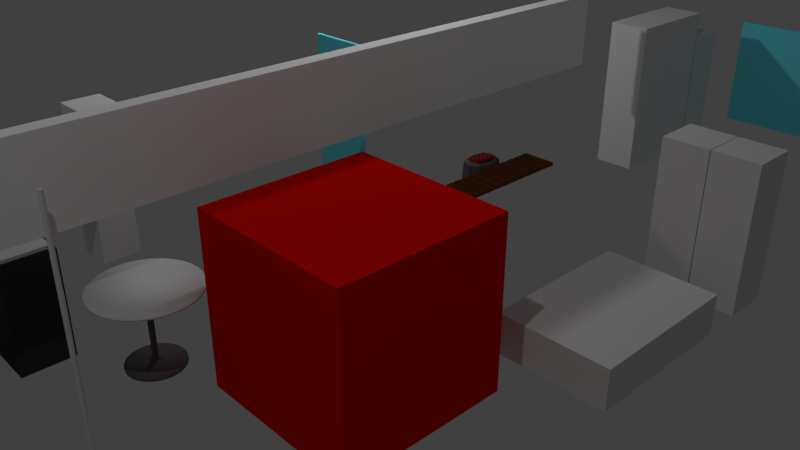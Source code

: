 # Source: home.blend  (saved by Blender 2.78.0; exported with 4.5.12 LTS)
import bpy
from mathutils import Matrix  # noqa: F401  (used for matrix-valued properties, if any)

bpy.ops.wm.read_factory_settings(use_empty=True)
scene = bpy.context.scene
scene.name = 'Scene'

# ---- collections
col_collection_1 = bpy.data.collections.new('Collection 1'); scene.collection.children.link(col_collection_1)
col_collection_10 = bpy.data.collections.new('Collection 10'); scene.collection.children.link(col_collection_10)

# ---- materials (node trees are filled in below, after node groups)
mat_floor_planks = bpy.data.materials.new('floor_planks')
mat_floor_planks.alpha_threshold = 0.0
mat_floor_planks.use_transparent_shadow = False
mat_floor_planks.diffuse_color = (1.0, 1.0, 1.0, 1.0)
mat_floor_planks.roughness = 0.5
mat_wall = bpy.data.materials.new('wall')
mat_wall.alpha_threshold = 0.0
mat_wall.use_transparent_shadow = False
mat_wall.diffuse_color = (1.0, 1.0, 1.0, 1.0)
mat_wall.roughness = 0.5
mat_wall.specular_intensity = 0.1366
mat_kitchen_wall = bpy.data.materials.new('kitchen_wall')
mat_kitchen_wall.alpha_threshold = 0.0
mat_kitchen_wall.use_transparent_shadow = False
mat_kitchen_wall.roughness = 0.5
mat_kitchen_wall.specular_intensity = 1.0
mat_harju_curtain = bpy.data.materials.new('harju_curtain')
mat_harju_curtain.alpha_threshold = 0.0
mat_harju_curtain.use_transparent_shadow = False
mat_harju_curtain.roughness = 0.5
mat_jaffa_curtain = bpy.data.materials.new('jaffa_curtain')
mat_jaffa_curtain.alpha_threshold = 0.0
mat_jaffa_curtain.use_transparent_shadow = False
mat_jaffa_curtain.roughness = 0.5
mat_material_006 = bpy.data.materials.new('Material.006')
mat_material_006.alpha_threshold = 0.0
mat_material_006.use_transparent_shadow = False
mat_material_006.diffuse_color = (0.04202, 0.04202, 0.04202, 1.0)
mat_material_006.roughness = 0.5
mat_material_004 = bpy.data.materials.new('Material.004')
mat_material_004.alpha_threshold = 0.0
mat_material_004.use_transparent_shadow = False
mat_material_004.diffuse_color = (0.1282, 0.1066, 0.113, 1.0)
mat_material_004.roughness = 0.5
mat_round_table_top = bpy.data.materials.new('round_table_top')
mat_round_table_top.alpha_threshold = 0.0
mat_round_table_top.use_transparent_shadow = False
mat_round_table_top.roughness = 0.5
mat_material_005 = bpy.data.materials.new('Material.005')
mat_material_005.alpha_threshold = 0.0
mat_material_005.use_transparent_shadow = False
mat_material_005.diffuse_color = (1.0, 1.0, 1.0, 1.0)
mat_material_005.roughness = 0.5
mat_material_002 = bpy.data.materials.new('Material.002')
mat_material_002.alpha_threshold = 0.0
mat_material_002.use_transparent_shadow = False
mat_material_002.diffuse_color = (0.1424, 0.04888, 0.01043, 1.0)
mat_material_002.roughness = 0.5
mat_material_003 = bpy.data.materials.new('Material.003')
mat_material_003.alpha_threshold = 0.0
mat_material_003.use_transparent_shadow = False
mat_material_003.diffuse_color = (0.2529, 0.0167, 0.01817, 1.0)
mat_material_003.roughness = 0.5
mat_material_007 = bpy.data.materials.new('Material.007')
mat_material_007.alpha_threshold = 0.0
mat_material_007.use_transparent_shadow = False
mat_material_007.roughness = 0.5
mat_material = bpy.data.materials.new('Material')
mat_material.alpha_threshold = 0.0
mat_material.use_transparent_shadow = False
mat_material.diffuse_color = (0.8, 0.003494, 0.0, 1.0)
mat_material.roughness = 0.5
mat_material_001 = bpy.data.materials.new('Material.001')
mat_material_001.alpha_threshold = 0.0
mat_material_001.use_transparent_shadow = False
mat_material_001.diffuse_color = (0.143, 0.7842, 0.8829, 1.0)
mat_material_001.roughness = 0.5
mat_material_001.specular_intensity = 1.0
mat_kitchen_table = bpy.data.materials.new('kitchen_table')
mat_kitchen_table.alpha_threshold = 0.0
mat_kitchen_table.use_transparent_shadow = False
mat_kitchen_table.roughness = 0.5

# ---- material node trees

# ---- world
world_world = bpy.data.worlds.new('World'); scene.world = world_world
world_world.color = (0.05088, 0.05088, 0.05088)
world_world.use_sun_shadow = False
world_world.sun_shadow_jitter_overblur = 0.0
world_world.cycles.sampling_method = 'MANUAL'

# ---- cameras
cam_camera = bpy.data.cameras.new('Camera')
cam_camera.clip_end = 100.0
cam_camera.lens = 35.0
cam_camera.sensor_width = 32.0
cam_camera.sensor_height = 18.0
cam_camera.ortho_scale = 7.314
cam_camera.dof.focus_distance = 0.0
cam_camera.dof.aperture_fstop = 128.0

# ---- lights
light_lamp_001 = bpy.data.lights.new('Lamp.001', 'POINT')
light_lamp_001.transmission_factor = 0.0
light_lamp_001.cutoff_distance = 30.0
light_lamp_001.energy = 200.0
light_lamp_001.shadow_buffer_clip_start = 1.001
light_lamp_001.shadow_soft_size = 0.1
light_lamp_001.shadow_maximum_resolution = 0.006
light_lamp_001.use_absolute_resolution = True
light_lamp = bpy.data.lights.new('Lamp', 'POINT')
light_lamp.transmission_factor = 0.0
light_lamp.cutoff_distance = 30.0
light_lamp.energy = 323.0
light_lamp.shadow_buffer_clip_start = 1.001
light_lamp.shadow_soft_size = 0.1
light_lamp.shadow_maximum_resolution = 0.006
light_lamp.use_absolute_resolution = True

# ---- meshes
me_cube_015 = bpy.data.meshes.new('Cube.015')
me_cube_015.from_pydata([(4.962, -2.735, -7.55), (4.962, -2.735, 3.262e-08)], [(1, 0)], [])
_uv = me_cube_015.uv_layers.new(name='UVMap')
_uv.uv.foreach_set('vector', [])
me_cube_015.materials.append(mat_floor_planks)
me_cube_015.materials.append(mat_wall)
me_cube_015.materials.append(mat_kitchen_wall)
me_cube_015.use_remesh_preserve_volume = False
me_cube_015.use_remesh_preserve_attributes = False
me_cube_015.use_mirror_vertex_groups = False
me_cube_015.update()
me_cube_001 = bpy.data.meshes.new('Cube.001')
me_cube_001.from_pydata([(4.143, -2.7, 2.791), (4.143, -2.7, 5.365), (4.143, 2.687e-11, 2.791), (4.143, 2.687e-11, 5.365), (4.4, -2.7, 2.791), (4.4, -2.7, 5.365), (4.4, 2.687e-11, 2.791), (4.4, 2.687e-11, 5.365), (4.143, -2.7, 5.708), (4.143, 2.687e-11, 5.708), (4.4, -2.7, 5.708), (4.4, 2.687e-11, 5.708), (3.37, -2.7, 5.365), (3.37, 2.687e-11, 5.365), (3.37, -2.7, 5.708), (3.37, 2.687e-11, 5.708), (1.408, -2.7, 5.365), (1.408, 2.687e-11, 5.365), (1.408, -2.7, 5.708), (1.408, 2.687e-11, 5.708), (0.2921, -2.7, 5.365), (0.2921, 2.687e-11, 5.365), (0.2921, -2.7, 5.708), (0.2921, 2.687e-11, 5.708), (0.03469, -2.7, 5.365), (0.03469, 2.687e-11, 5.365), (0.03469, -2.7, 5.708), (0.03469, 2.687e-11, 5.708), (0.2921, -2.7, 2.104), (0.2921, 2.687e-11, 2.104), (0.03469, -2.7, 2.104), (0.03469, 2.687e-11, 2.104), (0.2921, -2.7, 1.847), (0.2921, 2.687e-11, 1.847), (0.03469, -2.7, 1.847), (0.03469, 2.687e-11, 1.847), (-0.3944, -2.7, 2.104), (-0.3944, 2.687e-11, 2.104), (-0.3944, -2.7, 1.847), (-0.3944, 2.687e-11, 1.847), (-0.6518, -2.7, 2.104), (-0.6518, 2.687e-11, 2.104), (-0.6518, -2.7, 1.847), (-0.6518, 2.687e-11, 1.847), (-0.3947, -2.7, 0.259), (-0.3947, 2.687e-11, 0.259), (-0.6518, -2.7, 0.1303), (-0.6518, 2.687e-11, 0.1303), (-0.3944, -2.7, -0.213), (-0.3944, 2.687e-11, -0.213), (-0.6518, -2.7, -0.213), (-0.6518, 2.687e-11, -0.213), (-1.338, -2.7, 0.1303), (-1.338, 2.687e-11, 0.1303), (-1.338, -2.7, -0.213), (-1.338, 2.687e-11, -0.213), (-1.596, -2.7, 0.1303), (-1.596, 2.687e-11, 0.1303), (-1.596, -2.7, -0.213), (-1.596, 2.687e-11, -0.213), (-1.338, -2.7, -1.758), (-1.338, 2.687e-11, -1.758), (-1.596, -2.7, -1.758), (-1.596, 2.687e-11, -1.758), (-1.338, -2.7, -2.101), (-1.338, 2.687e-11, -2.101), (-1.596, -2.7, -2.101), (-1.596, 2.687e-11, -2.101), (-2.411, -2.7, -1.758), (-2.411, 2.687e-11, -1.758), (-2.411, -2.7, -2.101), (-2.411, 2.687e-11, -2.101), (-2.754, -2.7, -1.758), (-2.754, 2.687e-11, -1.758), (-2.754, -2.7, -2.101), (-2.754, 2.687e-11, -2.101), (-2.411, -2.7, -2.358), (-2.411, 2.687e-11, -2.358), (-2.754, -2.7, -2.358), (-2.754, 2.687e-11, -2.358), (-2.411, -2.7, -3.302), (-2.411, 2.687e-11, -3.302), (-2.754, -2.7, -3.302), (-2.754, 2.687e-11, -3.302), (-2.411, -2.7, -3.517), (-2.411, 2.687e-11, -3.517), (-2.754, -2.7, -3.517), (-2.754, 2.687e-11, -3.517), (-2.411, -2.7, -3.689), (-2.411, 2.687e-11, -3.689), (-2.754, -2.7, -3.689), (-2.754, 2.687e-11, -3.689), (-1.467, -2.7, -3.517), (-1.467, 2.687e-11, -3.517), (-1.467, -2.7, -3.689), (-1.467, 2.687e-11, -3.689), (-2.411, -2.7, -7.55), (-2.411, 2.687e-11, -7.55), (-2.754, -2.7, -7.55), (-2.754, 2.687e-11, -7.55), (-2.411, -2.7, -7.893), (-2.411, 2.687e-11, -7.893), (-2.754, -2.7, -7.893), (-2.754, 2.687e-11, -7.893), (-1.553, -2.7, -7.55), (-1.553, 2.687e-11, -7.55), (-1.553, -2.7, -7.893), (-1.553, 2.687e-11, -7.893), (-0.242, -2.7, -7.55), (-0.242, 2.687e-11, -7.55), (-0.242, -2.7, -7.893), (-0.242, 2.687e-11, -7.893), (1.174, -2.7, -7.55), (1.174, 2.687e-11, -7.55), (1.174, -2.7, -7.893), (1.174, 2.687e-11, -7.893), (3.234, -2.7, -7.55), (3.234, 2.687e-11, -7.55), (3.234, -2.7, -7.893), (3.234, 2.687e-11, -7.893), (4.143, -2.7, -7.55), (4.143, 2.687e-11, -7.55), (4.143, -2.7, -7.893), (4.143, 2.687e-11, -7.893), (4.4, -2.7, -7.55), (4.4, 2.687e-11, -7.55), (4.4, -2.7, -7.893), (4.4, 2.687e-11, -7.893), (4.143, -2.7, 0.001585), (4.143, 2.687e-11, 0.001585), (4.4, -2.7, 0.001585), (4.4, 2.687e-11, 0.001585), (4.143, -2.7, 0.3448), (4.143, 2.687e-11, 0.3448), (4.4, -2.7, 0.3448), (4.4, 2.687e-11, 0.3448), (4.143, -2.7, 0.3448), (4.4, -2.7, 0.3448), (4.4, 2.687e-11, 0.3448), (2.555, -2.7, 0.001585), (2.555, 2.687e-11, 0.001585), (2.555, -2.7, 0.3448), (2.555, 2.687e-11, 0.3448), (-1.338, -2.7, -1.929), (-1.338, 2.687e-11, -1.929), (-0.05113, 2.687e-11, -2.101), (-0.05113, 2.687e-11, -1.929), (-0.05113, -2.7, -2.101), (-0.05113, -2.7, -1.929), (-0.7377, -2.7, -1.929), (-0.7377, 2.687e-11, -1.929), (-0.7377, -2.7, -2.101), (-0.7377, 2.687e-11, -2.101), (0.2063, 2.687e-11, -2.101), (0.2063, 2.687e-11, -1.929), (0.2063, -2.7, -2.101), (0.2063, -2.7, -1.929), (0.378, 2.687e-11, -2.101), (0.378, 2.687e-11, -1.929), (0.378, -2.7, -2.101), (0.378, -2.7, -1.929), (1.322, 2.687e-11, -2.101), (1.322, 2.687e-11, -1.929), (1.322, -2.7, -2.101), (1.322, -2.7, -1.929), (1.665, -1.192e-07, -1.843), (1.494, -1.192e-07, -1.843), (1.665, -2.7, -1.843), (1.494, -2.7, -1.843), (1.665, 2.687e-11, 0.259), (1.494, 2.687e-11, 0.259), (1.665, -2.7, 0.259), (1.494, -2.7, 0.259), (1.665, 2.687e-11, 0.4307), (1.494, 2.687e-11, 0.4307), (1.665, -2.7, 0.4307), (1.494, -2.7, 0.4307), (-0.3947, -2.7, 0.4307), (-0.3947, 2.687e-11, 0.4307), (1.665, 2.687e-11, 1.866), (1.494, 2.687e-11, 1.866), (1.665, -2.7, 1.866), (1.494, -2.7, 1.866), (1.665, 2.687e-11, 1.998), (1.494, 2.687e-11, 1.998), (1.665, -2.7, 1.998), (1.494, -2.7, 1.998), (1.046, -2.7, 1.866), (1.046, 2.687e-11, 1.866), (1.046, -2.7, 1.998), (1.046, 2.687e-11, 1.998), (1.174, -0.5, -7.55), (1.174, -0.5, -7.893), (3.234, -0.5, -7.55), (3.234, -0.5, -7.893), (2.204, -0.5, -7.55), (2.204, 2.687e-11, -7.55), (2.204, -0.5, -7.893), (2.204, 2.687e-11, -7.893), (-1.553, -0.5, -7.55), (-1.553, 2.687e-11, -7.55), (-1.553, -0.5, -7.893), (-1.553, 2.687e-11, -7.893), (-0.242, -0.5, -7.55), (-0.242, 2.687e-11, -7.55), (-0.242, -0.5, -7.893), (-0.242, 2.687e-11, -7.893), (-0.8975, -0.5, -7.55), (-0.8975, 2.687e-11, -7.55), (-0.8975, -0.5, -7.893), (-0.8975, 2.687e-11, -7.893), (3.37, -0.5, 5.365), (3.37, 2.687e-11, 5.365), (3.37, -0.5, 5.708), (3.37, 2.687e-11, 5.708), (1.408, -0.5, 5.365), (1.408, 2.687e-11, 5.365), (1.408, -0.5, 5.708), (1.408, 2.687e-11, 5.708), (2.389, -0.5, 5.365), (2.389, 2.687e-11, 5.365), (2.389, -0.5, 5.708), (2.389, 2.687e-11, 5.708), (-0.6804, -2.7, -3.517), (-0.6804, 2.687e-11, -3.517), (-0.6804, -2.7, -3.689), (-0.6804, 2.687e-11, -3.689), (0.1498, -2.7, -3.517), (0.1498, 2.687e-11, -3.517), (0.1498, -2.7, -3.689), (0.1498, 2.687e-11, -3.689), (0.3454, -2.7, -3.517), (0.3454, 2.687e-11, -3.517), (0.3454, -2.7, -3.689), (0.3454, 2.687e-11, -3.689), (0.1498, -2.7, -3.84), (0.1498, 2.687e-11, -3.84), (0.3454, -2.7, -3.84), (0.3454, 2.687e-11, -3.84), (0.1498, -1.0, -3.517), (0.3454, -1.0, -3.517), (0.2476, 2.687e-11, -3.517), (0.2476, -2.7, -3.517), (0.2476, -1.0, -3.517), (0.3454, -1.0, -3.453), (0.3454, 2.687e-11, -3.453), (0.2476, 2.687e-11, -3.453), (0.2476, -2.7, -3.453), (0.3454, -2.7, -3.453), (0.2476, -1.0, -3.453), (-2.411, -0.04267, -2.358), (-2.754, -0.04267, -2.358), (-2.411, -0.04267, -3.302), (-2.754, -0.04267, -3.302), (0.3425, -2.7, 0.2595), (0.3425, 2.687e-11, 0.2595), (0.3428, -2.7, -0.2125), (0.3428, 2.687e-11, -0.2125), (-0.3944, -2.7, -0.2983), (-0.3944, 2.687e-11, -0.2983), (-0.6518, -2.7, -0.2983), (-0.6518, 2.687e-11, -0.2983), (0.3428, -2.7, -0.2978), (0.3428, 2.687e-11, -0.2978), (0.2063, -2.7, -1.022), (0.2063, 2.687e-11, -1.022), (0.378, -2.7, -1.022), (0.378, 2.687e-11, -1.022), (0.2063, -2.7, -2.208), (0.2063, 2.687e-11, -2.208), (0.378, -2.7, -2.208), (0.378, 2.687e-11, -2.208)], [], [(0, 1, 3, 2), (2, 3, 7, 6), (6, 7, 5, 4), (4, 5, 1, 0), (6, 138, 133, 2), (5, 7, 11, 10), (11, 9, 8, 10), (8, 9, 15, 14), (1, 5, 10, 8), (7, 3, 9, 11), (14, 15, 214, 213), (9, 3, 13, 15), (3, 1, 12, 13), (1, 8, 14, 12), (15, 13, 212, 214), (20, 22, 26, 24), (16, 18, 22, 20), (17, 16, 20, 21), (19, 17, 21, 23), (18, 19, 23, 22), (25, 24, 26, 27), (20, 24, 30, 28), (23, 21, 25, 27), (22, 23, 27, 26), (28, 30, 34, 32), (21, 20, 28, 29), (25, 21, 29, 31), (24, 25, 31, 30), (33, 32, 34, 35), (29, 28, 32, 33), (31, 29, 33, 35), (31, 35, 39, 37), (37, 39, 43, 41), (35, 34, 38, 39), (30, 31, 37, 36), (34, 30, 36, 38), (40, 41, 43, 42), (38, 42, 46, 44), (38, 36, 40, 42), (36, 37, 41, 40), (44, 46, 50, 48), (39, 38, 44, 45), (43, 39, 45, 47), (42, 43, 47, 46), (48, 50, 260, 258), (51, 50, 54, 55), (47, 45, 49, 51), (44, 48, 256, 254), (54, 52, 56, 58), (47, 51, 55, 53), (46, 47, 53, 52), (50, 46, 52, 54), (56, 57, 59, 58), (52, 53, 57, 56), (53, 55, 59, 57), (59, 55, 61, 63), (60, 62, 66, 64), (54, 58, 62, 60), (58, 59, 63, 62), (55, 54, 60, 61), (65, 64, 66, 67), (63, 61, 65, 67), (63, 67, 71, 69), (69, 71, 75, 73), (67, 66, 70, 71), (62, 63, 69, 68), (66, 62, 68, 70), (72, 73, 75, 74), (70, 74, 78, 76), (70, 68, 72, 74), (68, 69, 73, 72), (77, 76, 78, 79), (71, 70, 76, 77), (75, 71, 77, 79), (74, 75, 79, 78), (81, 83, 82, 80), (87, 85, 89, 91), (80, 82, 86, 84), (82, 83, 87, 86), (83, 81, 85, 87), (81, 80, 84, 85), (91, 89, 97, 99), (88, 89, 95, 94), (84, 86, 90, 88), (86, 87, 91, 90), (93, 92, 94, 95), (85, 84, 92, 93), (84, 88, 94, 92), (89, 85, 93, 95), (99, 97, 101, 103), (89, 88, 96, 97), (88, 90, 98, 96), (90, 91, 99, 98), (101, 100, 102, 103), (100, 101, 107, 106), (96, 98, 102, 100), (98, 99, 103, 102), (106, 107, 202, 201), (97, 96, 104, 105), (96, 100, 106, 104), (101, 97, 105, 107), (104, 106, 201, 199), (114, 115, 192), (111, 109, 113, 115), (109, 108, 112, 113), (108, 110, 114, 112), (110, 111, 115, 114), (112, 114, 192, 191), (122, 123, 127, 126), (116, 118, 122, 120), (118, 119, 123, 122), (119, 117, 121, 123), (117, 116, 120, 121), (125, 124, 126, 127), (123, 121, 125, 127), (124, 125, 131, 130), (120, 122, 126, 124), (128, 130, 134, 132), (120, 124, 130, 128), (121, 120, 128, 129), (125, 121, 129, 131), (135, 133, 138), (130, 131, 135, 134), (131, 129, 133, 135), (132, 133, 142, 141), (6, 4, 137, 138), (133, 132, 136), (132, 134, 137, 136), (134, 135, 138, 137), (140, 139, 141, 142), (133, 129, 140, 142), (128, 132, 141, 139), (129, 128, 139, 140), (2, 133, 136, 0), (4, 0, 136, 137), (61, 60, 143, 144), (65, 144, 150, 152), (146, 145, 147, 148), (150, 149, 151, 152), (64, 65, 152, 151), (143, 64, 151, 149), (144, 143, 149, 150), (158, 154, 265, 267), (148, 147, 155, 156), (146, 148, 156, 154), (147, 145, 153, 155), (145, 146, 154, 153), (160, 159, 163, 164), (156, 155, 159, 160), (153, 157, 271, 269), (153, 154, 158, 157), (163, 161, 165, 167), (159, 157, 161, 163), (157, 158, 162, 161), (158, 160, 164, 162), (166, 168, 172, 170), (161, 162, 166, 165), (162, 164, 168, 166), (164, 163, 167, 168), (171, 169, 173, 175), (168, 167, 171, 172), (167, 165, 169, 171), (165, 166, 170, 169), (175, 173, 179, 181), (169, 170, 174, 173), (172, 176, 177, 44), (172, 171, 175, 176), (45, 44, 177, 178), (176, 174, 178, 177), (170, 172, 44, 45), (174, 170, 45, 178), (181, 179, 183, 185), (173, 174, 180, 179), (174, 176, 182, 180), (176, 175, 181, 182), (184, 186, 185, 183), (179, 180, 184, 183), (182, 186, 189, 187), (182, 181, 185, 186), (188, 187, 189, 190), (186, 184, 190, 189), (180, 182, 187, 188), (184, 180, 188, 190), (194, 193, 195, 197), (113, 191, 195, 196), (116, 117, 193), (118, 116, 193, 194), (113, 112, 191), (119, 118, 194), (202, 200, 208, 210), (119, 194, 197, 198), (191, 192, 197, 195), (192, 115, 198, 197), (117, 119, 198, 196), (193, 117, 196, 195), (115, 113, 196, 198), (203, 204, 208, 207), (109, 111, 206, 204), (108, 109, 204, 203), (107, 105, 200, 202), (110, 108, 203, 205), (105, 104, 199, 200), (111, 110, 205, 206), (200, 199, 207, 208), (205, 203, 207, 209), (206, 205, 209, 210), (199, 201, 209, 207), (201, 202, 210, 209), (204, 206, 210, 208), (218, 217, 221, 222), (216, 218, 222, 220), (18, 16, 215, 217), (16, 17, 216, 215), (12, 14, 213, 211), (17, 19, 218, 216), (13, 12, 211, 212), (19, 18, 217, 218), (214, 212, 220, 222), (213, 214, 222, 221), (217, 215, 219, 221), (215, 216, 220, 219), (211, 213, 221, 219), (212, 211, 219, 220), (224, 226, 225, 223), (230, 228, 241, 232, 234), (225, 226, 230, 229), (226, 224, 228, 230), (224, 223, 227, 239, 228), (223, 225, 229, 227), (232, 240, 231, 233, 234), (240, 232, 245, 244), (227, 229, 233, 231, 242), (233, 229, 235, 237), (235, 236, 238, 237), (230, 234, 238, 236), (234, 233, 237, 238), (229, 230, 236, 235), (241, 243, 249, 246), (228, 239, 243, 241), (239, 227, 242, 243), (249, 247, 248, 244), (246, 249, 244, 245), (243, 242, 247, 249), (242, 231, 248, 247), (231, 240, 244, 248), (232, 241, 246, 245), (226, 224, 93, 95), (97, 105, 200, 208, 204, 109, 236, 230, 226, 95, 89), (109, 113, 238, 236), (245, 232, 234, 238, 113, 196, 161, 157), (224, 246, 245, 157, 153, 145), (150, 152, 145, 146), (93, 224, 145, 152), (65, 93, 152), (93, 65, 67, 71, 77, 81, 85), (83, 253, 251, 79), (250, 251, 253, 252), (81, 252, 253, 83), (79, 251, 250, 77), (77, 250, 252, 81), (196, 117, 121, 129, 140, 165, 161), (140, 169, 165), (140, 142, 173, 169), (2, 179, 173, 142, 133), (212, 183, 179, 2, 3), (212, 220, 184, 183), (220, 216, 190, 184), (21, 29, 190, 216), (188, 190, 29, 33), (39, 178, 174, 180, 188, 33, 35), (246, 224, 228, 241), (170, 45, 49, 158, 162, 166), (49, 51, 146, 154, 158), (61, 144, 150, 146, 51, 55), (255, 254, 256, 257), (45, 44, 254, 255), (256, 48, 258, 262), (49, 45, 255, 257), (259, 258, 260, 261), (258, 259, 263, 262), (50, 51, 261, 260), (49, 257, 263, 259), (51, 49, 259, 261), (257, 256, 262, 263), (265, 264, 266, 267), (160, 158, 267, 266), (154, 156, 264, 265), (156, 160, 266, 264), (268, 269, 271, 270), (155, 153, 269, 268), (159, 155, 268, 270), (157, 159, 270, 271)])
me_cube_001.polygons.foreach_set('material_index', [1, 1, 1, 1, 1, 1, 1, 1, 1, 1, 1, 1, 1, 1, 1, 1, 1, 1, 1, 1, 1, 1, 1, 1, 1, 1, 1, 1, 1, 1, 1, 1, 1, 1, 1, 1, 1, 1, 1, 1, 1, 1, 1, 1, 1, 1, 1, 1, 1, 1, 1, 1, 1, 1, 1, 1, 1, 1, 1, 1, 1, 1, 1, 1, 1, 1, 1, 1, 1, 1, 1, 1, 1, 1, 1, 1, 1, 1, 1, 1, 1, 1, 1, 1, 1, 1, 1, 1, 1, 1, 2, 1, 1, 1, 1, 1, 1, 1, 1, 1, 1, 1, 1, 1, 1, 1, 1, 1, 1, 1, 1, 1, 1, 1, 1, 1, 1, 1, 1, 1, 1, 1, 1, 1, 1, 1, 1, 1, 1, 1, 1, 1, 1, 1, 1, 1, 1, 1, 1, 1, 1, 1, 1, 1, 1, 1, 1, 1, 1, 1, 1, 1, 1, 1, 1, 1, 1, 1, 1, 1, 1, 1, 1, 1, 1, 1, 1, 1, 1, 1, 1, 1, 1, 1, 1, 1, 1, 1, 1, 1, 1, 1, 1, 1, 1, 1, 1, 1, 1, 1, 1, 1, 1, 1, 1, 1, 1, 1, 1, 1, 1, 1, 1, 1, 1, 1, 1, 1, 1, 1, 1, 1, 1, 1, 1, 1, 1, 1, 1, 1, 1, 1, 1, 1, 1, 1, 1, 1, 1, 1, 1, 1, 1, 1, 1, 1, 1, 1, 1, 1, 1, 1, 1, 1, 1, 1, 0, 0, 0, 0, 0, 0, 0, 0, 0, 1, 1, 1, 1, 1, 0, 0, 0, 0, 0, 0, 0, 0, 0, 0, 1, 0, 0, 0, 1, 1, 1, 1, 1, 1, 1, 1, 1, 1, 1, 1, 1, 1, 1, 1, 1, 1])
_uv = me_cube_001.uv_layers.new(name='UVMap')
_uv.uv.foreach_set('vector', [0.02565, 0.2101, 0.2508, 0.2101, 0.2508, 0.3602, 0.02565, 0.3602, 0.9556, 0.3285, 0.9556, 0.3285, 0.9854, 0.3285, 0.9854, 0.3285, 0.4168, 0.2969, 0.4168, 0.6094, 0.2085, 0.6094, 0.2085, 0.2969, 0.9854, 0.5275, 0.9854, 0.5275, 0.9556, 0.5275, 0.9556, 0.5275, 0.9854, 0.3285, 0.9854, 0.3285, 0.9556, 0.3285, 0.9556, 0.3285, 0.2085, 0.6094, 0.4168, 0.6094, 0.4168, 0.651, 0.2085, 0.651, 0.4168, 0.651, 0.4168, 0.6823, 0.2085, 0.6823, 0.2085, 0.651, 0.9556, 0.5275, 0.9556, 0.3285, 0.8661, 0.3285, 0.8661, 0.5275, 0.9556, 0.5275, 0.9854, 0.5275, 0.9854, 0.5275, 0.9556, 0.5275, 0.9854, 0.3285, 0.9556, 0.3285, 0.9556, 0.3285, 0.9854, 0.3285, 0.8661, 0.5275, 0.8661, 0.3285, 0.8661, 0.3285, 0.8661, 0.3782, 0.9556, 0.3285, 0.9556, 0.3285, 0.8661, 0.3285, 0.8661, 0.3285, 0.2508, 0.3602, 0.2508, 0.2101, 0.3184, 0.2101, 0.3184, 0.3602, 0.9556, 0.5275, 0.9556, 0.5275, 0.8661, 0.5275, 0.8661, 0.5275, 0.8661, 0.3285, 0.8661, 0.3285, 0.8661, 0.3285, 0.8661, 0.3285, 0.5093, 0.5275, 0.5093, 0.5275, 0.4794, 0.5275, 0.4794, 0.5275, 0.6386, 0.5275, 0.6386, 0.5275, 0.5093, 0.5275, 0.5093, 0.5275, 0.416, 0.3605, 0.416, 0.5106, 0.3184, 0.5106, 0.3184, 0.3605, 0.6386, 0.3285, 0.6386, 0.3285, 0.5093, 0.3285, 0.5093, 0.3285, 0.6386, 0.5275, 0.6386, 0.3285, 0.5093, 0.3285, 0.5093, 0.5275, 0.3872, 0.0001868, 0.3872, 0.3224, 0.3228, 0.3224, 0.3228, 0.0001868, 0.5093, 0.5275, 0.4794, 0.5275, 0.4794, 0.5275, 0.5093, 0.5275, 0.5093, 0.3285, 0.5093, 0.3285, 0.4794, 0.3285, 0.4794, 0.3285, 0.5093, 0.5275, 0.5093, 0.3285, 0.4794, 0.3285, 0.4794, 0.5275, 0.5093, 0.5275, 0.4794, 0.5275, 0.4794, 0.5275, 0.5093, 0.5275, 0.3184, 0.3605, 0.3184, 0.5106, 0.03316, 0.5106, 0.03316, 0.3605, 0.4794, 0.3285, 0.5093, 0.3285, 0.5093, 0.3285, 0.4794, 0.3285, 0.3872, 0.3224, 0.3872, 0.0001868, 0.9994, 0.0001868, 0.9994, 0.3224, 0.01064, 0.3605, 0.01064, 0.5106, -0.01188, 0.5106, -0.01188, 0.3605, 0.03316, 0.3605, 0.03316, 0.5106, 0.01064, 0.5106, 0.01064, 0.3605, 0.4794, 0.3285, 0.5093, 0.3285, 0.5093, 0.3285, 0.4794, 0.3285, 0.4794, 0.3285, 0.4794, 0.3285, 0.4297, 0.3285, 0.4297, 0.3285, 0.4297, 0.3285, 0.4297, 0.3285, 0.3999, 0.3285, 0.3999, 0.3285, -0.01188, 0.3605, -0.01188, 0.5106, -0.04941, 0.5106, -0.04941, 0.3605, 0.4794, 0.5275, 0.4794, 0.3285, 0.4297, 0.3285, 0.4297, 0.5275, 0.4794, 0.5275, 0.4794, 0.5275, 0.4297, 0.5275, 0.4297, 0.5275, 0.3228, 0.645, 0.3228, 0.3228, 0.3711, 0.3228, 0.3711, 0.645, 0.4297, 0.5275, 0.3999, 0.5275, 0.3999, 0.5275, 0.4297, 0.5275, 0.4297, 0.5275, 0.4297, 0.5275, 0.3999, 0.5275, 0.3999, 0.5275, 0.4297, 0.5275, 0.4297, 0.3285, 0.3999, 0.3285, 0.3999, 0.5275, 0.4297, 0.5275, 0.3999, 0.5275, 0.3999, 0.5275, 0.4297, 0.5275, -0.04941, 0.3605, -0.04941, 0.5106, -0.1883, 0.5106, -0.1883, 0.3605, 0.3999, 0.3285, 0.4297, 0.3285, 0.4297, 0.3285, 0.3999, 0.3285, 0.3711, 0.645, 0.3711, 0.3228, 0.6933, 0.3228, 0.6933, 0.645, 0.4297, 0.5275, 0.3999, 0.5275, 0.3999, 0.5275, 0.4297, 0.5275, 0.3999, 0.3285, 0.3999, 0.5275, 0.3203, 0.5275, 0.3203, 0.3285, 0.3999, 0.3285, 0.4297, 0.3285, 0.4297, 0.3285, 0.3999, 0.3285, 7.895e-05, 0.4184, 0.1255, 0.2357, 0.3598, 0.4269, 0.2855, 0.6143, 0.3203, 0.5275, 0.3203, 0.5275, 0.2904, 0.5275, 0.2904, 0.5275, 0.3999, 0.3285, 0.3999, 0.3285, 0.3203, 0.3285, 0.3203, 0.3285, 0.3999, 0.5275, 0.3999, 0.3285, 0.3203, 0.3285, 0.3203, 0.5275, 0.3999, 0.5275, 0.3999, 0.5275, 0.3203, 0.5275, 0.3203, 0.5275, 0.645, 0.9998, 0.3228, 0.9998, 0.3228, 0.9354, 0.645, 0.9354, 0.3203, 0.5275, 0.3203, 0.3285, 0.2904, 0.3285, 0.2904, 0.5275, 0.3203, 0.3285, 0.3203, 0.3285, 0.2904, 0.3285, 0.2904, 0.3285, 0.2904, 0.3285, 0.3203, 0.3285, 0.3203, 0.3285, 0.2904, 0.3285, 0.3203, 0.5275, 0.2904, 0.5275, 0.2904, 0.5275, 0.3203, 0.5275, 0.3203, 0.5275, 0.2904, 0.5275, 0.2904, 0.5275, 0.3203, 0.5275, 0.645, 0.9354, 0.3228, 0.9354, 0.3228, 0.6454, 0.645, 0.6454, 0.9999, 0.8999, 9.491e-05, 0.8999, 9.485e-05, 9.485e-05, 0.9999, 9.485e-05, 0.3203, 0.3285, 0.3203, 0.5275, 0.2904, 0.5275, 0.2904, 0.3285, 0.2904, 0.3285, 0.3203, 0.3285, 0.3203, 0.3285, 0.2904, 0.3285, 0.2904, 0.3285, 0.2904, 0.3285, 0.1959, 0.3285, 0.1959, 0.3285, 0.1959, 0.3285, 0.1959, 0.3285, 0.1561, 0.3285, 0.1561, 0.3285, 0.2904, 0.3285, 0.2904, 0.5275, 0.1959, 0.5275, 0.1959, 0.3285, 0.2904, 0.5275, 0.2904, 0.3285, 0.1959, 0.3285, 0.1959, 0.5275, 0.2904, 0.5275, 0.2904, 0.5275, 0.1959, 0.5275, 0.1959, 0.5275, 0.6454, 0.6454, 0.9676, 0.6454, 0.9676, 0.7098, 0.6454, 0.7098, 0.1959, 0.5275, 0.1561, 0.5275, 0.1561, 0.5275, 0.1959, 0.5275, 0.1959, 0.5275, 0.1959, 0.5275, 0.1561, 0.5275, 0.1561, 0.5275, 0.1959, 0.5275, 0.1959, 0.3285, 0.1561, 0.3285, 0.1561, 0.5275, 0.1959, 0.3285, 0.1959, 0.5275, 0.1561, 0.5275, 0.1561, 0.3285, 0.9999, 0.1501, 7.419e-05, 0.1501, 7.407e-05, 7.407e-05, 0.9999, 7.407e-05, 0.1561, 0.3285, 0.1959, 0.3285, 0.1959, 0.3285, 0.1561, 0.3285, 0.6454, 0.7098, 0.9676, 0.7098, 0.9676, 0.7581, 0.6454, 0.7581, 0.1959, 0.3285, 0.1561, 0.3285, 0.1561, 0.5275, 0.1959, 0.5275, 0.1561, 0.3285, 0.1959, 0.3285, 0.1959, 0.3285, 0.1561, 0.3285, 0.1959, 0.5275, 0.1561, 0.5275, 0.1561, 0.5275, 0.1959, 0.5275, 0.3224, 0.8621, 0.0001868, 0.8621, 0.0001868, 0.8218, 0.3224, 0.8218, 0.1561, 0.3285, 0.1959, 0.3285, 0.1959, 0.3285, 0.1561, 0.3285, 0.9999, 0.2752, 7.407e-05, 0.2752, 7.407e-05, 0.1502, 0.9999, 0.1502, 0.1561, 0.3285, 0.1959, 0.3285, 0.1959, 0.3285, 0.1561, 0.3285, 0.1959, 0.5275, 0.1959, 0.3285, 0.3053, 0.3285, 0.3053, 0.5275, 0.1959, 0.5275, 0.1561, 0.5275, 0.1561, 0.5275, 0.1959, 0.5275, 0.3224, 0.8218, 0.0001868, 0.8218, 0.0001868, 0.7896, 0.3224, 0.7896, 0.5557, -0.2548, 0.5557, 0.7448, 0.4557, 0.7448, 0.4557, -0.2548, 0.1959, 0.3285, 0.1959, 0.5275, 0.3053, 0.5275, 0.3053, 0.3285, 0.1959, 0.5275, 0.1959, 0.5275, 0.3053, 0.5275, 0.3053, 0.5275, 0.0, 0.0, 0.0, 0.0, 0.0, 0.0, 0.0, 0.0, 0.1561, 0.3285, 0.1959, 0.3285, 0.1959, 0.3285, 0.1561, 0.3285, 0.4445, 0.9999, 6.676e-05, 0.9999, 6.666e-05, 6.666e-05, 0.4445, 6.666e-05, 0.1959, 0.5275, 0.1561, 0.5275, 0.1561, 0.5275, 0.1959, 0.5275, 0.3224, 0.7896, 0.0001868, 0.7896, 0.0001868, 0.06463, 0.3224, 0.06463, 0.1959, 0.3285, 0.1959, 0.5275, 0.1561, 0.5275, 0.1561, 0.3285, 0.1959, 0.5275, 0.1959, 0.3285, 0.2954, 0.3285, 0.2954, 0.5275, 0.1959, 0.5275, 0.1561, 0.5275, 0.1561, 0.5275, 0.1959, 0.5275, 0.3224, 0.06463, 0.0001868, 0.06463, 0.0001868, 0.0001868, 0.3224, 0.0001868, 0.2954, 0.5275, 0.2954, 0.3285, 0.2954, 0.3285, 0.2954, 0.3782, 0.1959, 0.3285, 0.1959, 0.5275, 0.2954, 0.5275, 0.2954, 0.3285, 0.1959, 0.5275, 0.1959, 0.5275, 0.2954, 0.5275, 0.2954, 0.5275, 0.1959, 0.3285, 0.1959, 0.3285, 0.2954, 0.3285, 0.2954, 0.3285, 0.2954, 0.5275, 0.2954, 0.5275, 0.2954, 0.3782, 0.2954, 0.3782, 0.6115, 0.5275, 0.6115, 0.3285, 0.6115, 0.3782, 0.4474, 0.3285, 0.4474, 0.3285, 0.6115, 0.3285, 0.6115, 0.3285, 0.4474, 0.3285, 0.4474, 0.5275, 0.6115, 0.5275, 0.6115, 0.3285, 0.4474, 0.5275, 0.4474, 0.5275, 0.6115, 0.5275, 0.6115, 0.5275, 0.4474, 0.5275, 0.4474, 0.3285, 0.6115, 0.3285, 0.6115, 0.5275, 0.6115, 0.5275, 0.6115, 0.5275, 0.6115, 0.3782, 0.6115, 0.3782, 0.9556, 0.5275, 0.9556, 0.3285, 0.9854, 0.3285, 0.9854, 0.5275, 0.8502, 0.5275, 0.8502, 0.5275, 0.9556, 0.5275, 0.9556, 0.5275, 0.8502, 0.5275, 0.8502, 0.3285, 0.9556, 0.3285, 0.9556, 0.5275, 0.8502, 0.3285, 0.8502, 0.3285, 0.9556, 0.3285, 0.9556, 0.3285, 0.8502, 0.3285, 0.8502, 0.5275, 0.9556, 0.5275, 0.9556, 0.3285, 0.2084, 0.04174, 8.333e-05, 0.04174, 8.333e-05, 8.333e-05, 0.2084, 8.333e-05, 0.9556, 0.3285, 0.9556, 0.3285, 0.9854, 0.3285, 0.9854, 0.3285, 8.333e-05, 0.04174, 0.2084, 0.04174, 0.2084, 0.9583, 8.363e-05, 0.9583, 0.9556, 0.5275, 0.9556, 0.5275, 0.9854, 0.5275, 0.9854, 0.5275, 0.9556, 0.5275, 0.9854, 0.5275, 0.9854, 0.5275, 0.9556, 0.5275, 0.9556, 0.5275, 0.9854, 0.5275, 0.9854, 0.5275, 0.9556, 0.5275, -0.1883, 0.8114, -0.1883, 0.6613, 0.4723, 0.6613, 0.4723, 0.8114, 0.9854, 0.3285, 0.9556, 0.3285, 0.9556, 0.3285, 0.9854, 0.3285, 0.9854, 0.3285, 0.9556, 0.3285, 0.9854, 0.3285, 8.363e-05, 0.9583, 0.2084, 0.9583, 0.2084, 0.9999, 8.363e-05, 0.9999, 0.9854, 0.3285, 0.9556, 0.3285, 0.9556, 0.3285, 0.9854, 0.3285, 0.8114, 0.6613, 0.8114, 0.8114, 0.6569, 0.8114, 0.6569, 0.6613, 0.4168, 0.2969, 0.2085, 0.2969, 0.2085, 8.333e-05, 0.4168, 8.333e-05, 0.9556, 0.3285, 0.9556, 0.5275, 0.9556, 0.5275, 0.9556, 0.5275, 0.9854, 0.5275, 0.9854, 0.5275, 0.9556, 0.5275, 0.9854, 0.5275, 0.9854, 0.3285, 0.9854, 0.3285, 0.9854, 0.5275, 0.6268, 0.8114, 0.6268, 0.6613, 0.6569, 0.6613, 0.6569, 0.8114, 0.0, 0.0, 0.0, 0.0, 0.0, 0.0, 0.0, 0.0, 0.9556, 0.5275, 0.9556, 0.5275, 0.7508, 0.5275, 0.7508, 0.5275, 0.4723, 0.8114, 0.4723, 0.6613, 0.6268, 0.6613, 0.6268, 0.8114, 0.02565, 0.3602, -0.1883, 0.3602, -0.1883, 0.2101, 0.02565, 0.2101, 0.9854, 0.5275, 0.9556, 0.5275, 0.9556, 0.5275, 0.9854, 0.5275, 1.0, 0.1, 3.162e-05, 0.1, 3.162e-05, 3.165e-05, 1.0, 3.162e-05, 0.3203, 0.3285, 0.3203, 0.3285, 0.3899, 0.3285, 0.3899, 0.3285, 0.2552, -0.2548, 0.3551, -0.2548, 0.3551, 0.7448, 0.2552, 0.7448, 0.656, -0.2548, 0.656, 0.7448, 0.556, 0.7448, 0.556, -0.2548, 0.3203, 0.5275, 0.3203, 0.3285, 0.3899, 0.3285, 0.3899, 0.5275, 0.3203, 0.5275, 0.3203, 0.5275, 0.3899, 0.5275, 0.3899, 0.5275, 0.3203, 0.3285, 0.3203, 0.5275, 0.3899, 0.5275, 0.3899, 0.3285, 0.5192, 0.3285, 0.4993, 0.3285, 0.4993, 0.3285, 0.5192, 0.3285, 0.4695, 0.5275, 0.4695, 0.5275, 0.4993, 0.5275, 0.4993, 0.5275, 0.4695, 0.3285, 0.4695, 0.5275, 0.4993, 0.5275, 0.4993, 0.3285, -0.1883, 0.661, -0.1883, 0.5109, -0.1658, 0.5109, -0.1658, 0.661, 0.4695, 0.3285, 0.4695, 0.3285, 0.4993, 0.3285, 0.4993, 0.3285, 0.5192, 0.5275, 0.5192, 0.5275, 0.6286, 0.5275, 0.6286, 0.5275, 0.4993, 0.5275, 0.4993, 0.5275, 0.5192, 0.5275, 0.5192, 0.5275, 0.4993, 0.3285, 0.5192, 0.3285, 0.5192, 0.3285, 0.4993, 0.3285, 0.4993, 0.3285, 0.4993, 0.3285, 0.5192, 0.3285, 0.5192, 0.3285, -0.06818, 0.661, -0.06818, 0.5109, -0.03065, 0.5109, -0.03065, 0.661, -0.1507, 0.661, -0.1507, 0.5109, -0.06818, 0.5109, -0.06818, 0.661, 0.5192, 0.3285, 0.5192, 0.3285, 0.6286, 0.3285, 0.6286, 0.3285, 0.5192, 0.3285, 0.5192, 0.5275, 0.6286, 0.5275, 0.6286, 0.3285, 0.09191, -0.09173, 0.9081, -0.09173, 0.9081, 0.9081, 0.09191, 0.9081, 0.6286, 0.3285, 0.6286, 0.3285, 0.6485, 0.3285, 0.6684, 0.3285, 0.6286, 0.3285, 0.6286, 0.5275, 0.6485, 0.5275, 0.6485, 0.3285, 0.6286, 0.5275, 0.6286, 0.5275, 0.6684, 0.5275, 0.6485, 0.5275, 0.1533, 0.661, 0.1533, 0.5109, 0.1683, 0.5109, 0.1683, 0.661, 0.6485, 0.5275, 0.6684, 0.5275, 0.6684, 0.5275, 0.6485, 0.5275, -0.03065, 0.661, -0.03065, 0.5109, 0.1533, 0.5109, 0.1533, 0.661, 0.6684, 0.3285, 0.6485, 0.3285, 0.6485, 0.3285, 0.6684, 0.3285, 0.1683, 0.661, 0.1683, 0.5109, 0.2938, 0.5109, 0.2938, 0.661, 0.6684, 0.3285, 0.6485, 0.3285, 0.6485, 0.3285, 0.6684, 0.3285, 0.6485, 0.5275, 0.6485, 0.5275, 0.4297, 0.5275, 0.4297, 0.5275, 0.6485, 0.5275, 0.6684, 0.5275, 0.6684, 0.5275, 0.6485, 0.5275, 0.4297, 0.3285, 0.4297, 0.5275, 0.4297, 0.5275, 0.4297, 0.3285, 0.5357, 0.661, 0.5357, 0.5109, 0.7009, 0.5109, 0.7009, 0.661, 0.6485, 0.3285, 0.6485, 0.5275, 0.4297, 0.5275, 0.4297, 0.3285, 0.6485, 0.3285, 0.6485, 0.3285, 0.4297, 0.3285, 0.4297, 0.3285, 0.2938, 0.661, 0.2938, 0.5109, 0.3053, 0.5109, 0.3053, 0.661, 0.0, 0.0, 0.0, 0.0, 0.0, 0.0, 0.0, 0.0, 0.5357, 0.5109, 0.5357, 0.661, 0.4102, 0.661, 0.4102, 0.5109, 0.6485, 0.5275, 0.6684, 0.5275, 0.6684, 0.5275, 0.6485, 0.5275, 0.3203, 0.5109, 0.3203, 0.661, 0.3053, 0.661, 0.3053, 0.5109, 0.0, 0.0, 0.0, 0.0, 0.0, 0.0, 0.0, 0.0, 0.6485, 0.5275, 0.6485, 0.5275, 0.5966, 0.5275, 0.5966, 0.5275, 0.6485, 0.5275, 0.6684, 0.5275, 0.6684, 0.5275, 0.6485, 0.5275, 0.371, 0.5109, 0.371, 0.661, 0.3595, 0.661, 0.3595, 0.5109, 0.3203, 0.661, 0.3203, 0.5109, 0.3595, 0.5109, 0.3595, 0.661, 0.4102, 0.5109, 0.4102, 0.661, 0.371, 0.661, 0.371, 0.5109, 0.0, 0.0, 0.0, 0.0, 0.0, 0.0, 0.0, 0.0, 0.8502, 0.3782, 0.8502, 0.3782, 0.7309, 0.3782, 0.7309, 0.3782, 0.6115, 0.3285, 0.6115, 0.3782, 0.7309, 0.3782, 0.7309, 0.3285, 0.8502, 0.5275, 0.8502, 0.3285, 0.8502, 0.3782, 0.8502, 0.5275, 0.8502, 0.5275, 0.8502, 0.3782, 0.8502, 0.3782, 0.6115, 0.3285, 0.6115, 0.5275, 0.6115, 0.3782, 0.8502, 0.3285, 0.8502, 0.5275, 0.8502, 0.3782, 0.2954, 0.3285, 0.2954, 0.3285, 0.3714, 0.3285, 0.3714, 0.3285, 0.8502, 0.3285, 0.8502, 0.3782, 0.7309, 0.3782, 0.7309, 0.3285, 0.6115, 0.3782, 0.6115, 0.3782, 0.7309, 0.3782, 0.7309, 0.3782, 0.6115, 0.3782, 0.6115, 0.3285, 0.7309, 0.3285, 0.7309, 0.3782, 0.8502, 0.3285, 0.8502, 0.3285, 0.7309, 0.3285, 0.7309, 0.3285, 0.8502, 0.3782, 0.8502, 0.3285, 0.7309, 0.3285, 0.7309, 0.3782, 0.6115, 0.3285, 0.6115, 0.3285, 0.7309, 0.3285, 0.7309, 0.3285, 0.4474, 0.3782, 0.4474, 0.3285, 0.3714, 0.3285, 0.3714, 0.3782, 0.4474, 0.3285, 0.4474, 0.3285, 0.4474, 0.3285, 0.4474, 0.3285, 0.4474, 0.5275, 0.4474, 0.3285, 0.4474, 0.3285, 0.4474, 0.3782, 0.2954, 0.3285, 0.2954, 0.3285, 0.2954, 0.3285, 0.2954, 0.3285, 0.4474, 0.5275, 0.4474, 0.5275, 0.4474, 0.3782, 0.4474, 0.3782, 0.2954, 0.3285, 0.2954, 0.5275, 0.2954, 0.3782, 0.2954, 0.3285, 0.4474, 0.3285, 0.4474, 0.5275, 0.4474, 0.3782, 0.4474, 0.3285, 0.2954, 0.3285, 0.2954, 0.3782, 0.3714, 0.3782, 0.3714, 0.3285, 0.4474, 0.3782, 0.4474, 0.3782, 0.3714, 0.3782, 0.3714, 0.3782, 0.4474, 0.3285, 0.4474, 0.3782, 0.3714, 0.3782, 0.3714, 0.3285, 0.2954, 0.3782, 0.2954, 0.3782, 0.3714, 0.3782, 0.3714, 0.3782, 0.2954, 0.3782, 0.2954, 0.3285, 0.3714, 0.3285, 0.3714, 0.3782, 0.4474, 0.3285, 0.4474, 0.3285, 0.3714, 0.3285, 0.3714, 0.3285, 0.6386, 0.3285, 0.6386, 0.3782, 0.7523, 0.3782, 0.7523, 0.3285, 0.6386, 0.3285, 0.6386, 0.3285, 0.7523, 0.3285, 0.7523, 0.3285, 0.6386, 0.5275, 0.6386, 0.5275, 0.6386, 0.3782, 0.6386, 0.3782, 0.6386, 0.5275, 0.6386, 0.3285, 0.6386, 0.3285, 0.6386, 0.3782, 0.8661, 0.5275, 0.8661, 0.5275, 0.8661, 0.3782, 0.8661, 0.3782, 0.6386, 0.3285, 0.6386, 0.3285, 0.6386, 0.3285, 0.6386, 0.3285, 0.8661, 0.3285, 0.8661, 0.5275, 0.8661, 0.3782, 0.8661, 0.3285, 0.6386, 0.3285, 0.6386, 0.5275, 0.6386, 0.3782, 0.6386, 0.3285, 0.8661, 0.3285, 0.8661, 0.3285, 0.7523, 0.3285, 0.7523, 0.3285, 0.8661, 0.3782, 0.8661, 0.3285, 0.7523, 0.3285, 0.7523, 0.3782, 0.6386, 0.3782, 0.6386, 0.3782, 0.7523, 0.3782, 0.7523, 0.3782, 0.3562, 0.3602, 0.3187, 0.3602, 0.3187, 0.2744, 0.3562, 0.2744, 0.8661, 0.3782, 0.8661, 0.3782, 0.7523, 0.3782, 0.7523, 0.3782, 0.3187, 0.1886, 0.3562, 0.1886, 0.3562, 0.2744, 0.3187, 0.2744, 0.3555, -0.2548, 0.4554, -0.2548, 0.4554, 0.7448, 0.3555, 0.7448, 0.4928, 0.3285, 0.4928, 0.3285, 0.5041, 0.3285, 0.5154, 0.3285, 0.5154, 0.3285, 0.3965, 0.5275, 0.3965, 0.3285, 0.4928, 0.3285, 0.4928, 0.5275, 0.3965, 0.3285, 0.3965, 0.3285, 0.4928, 0.3285, 0.4928, 0.3285, 0.3965, 0.3285, 0.3965, 0.5275, 0.4928, 0.5275, 0.4928, 0.428, 0.4928, 0.3285, 0.3965, 0.5275, 0.3965, 0.5275, 0.4928, 0.5275, 0.4928, 0.5275, 0.5685, -0.4391, 0.5685, 0.1127, 0.5685, 0.6645, 0.4779, 0.6645, 0.4779, -0.4391, 0.5685, 0.1127, 0.5685, -0.4391, 0.602, -0.4391, 0.602, 0.1127, 0.4928, 0.5275, 0.4928, 0.5275, 0.5154, 0.5275, 0.5154, 0.5275, 0.5041, 0.5275, 0.5154, 0.5275, 0.4928, 0.5275, 0.4928, 0.5275, 0.5154, 0.5275, 0.4928, 0.5275, 0.4928, 0.3285, 0.5154, 0.3285, 0.5154, 0.5275, 0.0, 0.0, 0.0, 0.0, 0.0, 0.0, 0.0, 0.0, 0.4779, -0.4391, 0.4779, 0.6645, 0.398, 0.6645, 0.398, -0.4391, 0.6563, 0.7448, 0.6566, -0.2549, 0.7448, -0.2548, 0.7445, 0.7448, 0.5185, -0.4814, 0.5185, 0.01855, 0.4815, 0.01855, 0.4815, -0.4814, 0.4928, 0.3285, 0.4928, 0.428, 0.5041, 0.428, 0.5041, 0.3285, 0.4928, 0.428, 0.4928, 0.5275, 0.5041, 0.5275, 0.5041, 0.428, 0.5041, 0.428, 0.5041, 0.5275, 0.5154, 0.5275, 0.5154, 0.428, 0.5041, 0.3285, 0.5041, 0.428, 0.5154, 0.428, 0.5154, 0.3285, 0.5185, 0.01855, 0.5185, 0.5185, 0.4815, 0.5185, 0.4815, 0.01855, 0.5041, 0.5275, 0.5154, 0.5275, 0.5154, 0.5275, 0.5041, 0.5275, 0.5685, 0.6645, 0.5685, 0.1127, 0.602, 0.1127, 0.602, 0.6645, 0.5154, 0.3285, 0.5041, 0.3285, 0.5041, 0.3285, 0.5154, 0.3285, 0.1362, 0.2985, 0.136, 0.3117, 0.07537, 0.3112, 0.07548, 0.2979, 8.416e-05, 0.0007777, 0.06626, 0.0002, 0.07146, 8.451e-05, 0.122, 0.0005255, 0.1726, 8.416e-05, 0.1726, 0.0009663, 0.2003, 0.2874, 0.2002, 0.299, 0.1362, 0.2985, 0.07548, 0.2979, 0.002684, 0.2986, 0.1726, 0.0009663, 0.2818, 0.00192, 0.2154, 0.2875, 0.2003, 0.2874, 0.2151, 0.3173, 0.2151, 0.3124, 0.2153, 0.2992, 0.2154, 0.2875, 0.2818, 0.00192, 0.3612, 0.002613, 0.2895, 0.4223, 0.2167, 0.4216, 0.136, 0.3117, 0.2076, 0.3172, 0.2151, 0.3173, 0.2167, 0.4216, 0.2035, 0.4215, 0.1836, 0.4213, 0.0, 0.0, 0.0, 0.0, 0.0, 0.0, 0.0, 0.0, 0.07537, 0.3112, 0.136, 0.3117, 0.1836, 0.4213, 0.1307, 0.4209, 0.08434, 0.4205, 0.07537, 0.3112, 0.1307, 0.4209, 0.07537, 0.3112, 0.08434, 0.4205, 0.06449, 0.4203, 0.001617, 0.4197, 0.00179, 0.3999, 0.002425, 0.3271, 0.002569, 0.3106, 0.1561, 0.3285, 0.1561, 0.3328, 0.1561, 0.3328, 0.1561, 0.3285, 0.1959, 0.3328, 0.1561, 0.3328, 0.1561, 0.3328, 0.1959, 0.3328, 0.1959, 0.3285, 0.1959, 0.3328, 0.1561, 0.3328, 0.1561, 0.3285, 0.1561, 0.3285, 0.1561, 0.3328, 0.1959, 0.3328, 0.1959, 0.3285, 0.1959, 0.3285, 0.1959, 0.3328, 0.1959, 0.3328, 0.1959, 0.3285, 0.3612, 0.002613, 0.4406, 0.003306, 0.5107, 0.003918, 0.5056, 0.5863, 0.3693, 0.5851, 0.3158, 0.4423, 0.2895, 0.4223, 0.3693, 0.5851, 0.3144, 0.6045, 0.3158, 0.4423, 0.3693, 0.5851, 0.3691, 0.6116, 0.3143, 0.6177, 0.3144, 0.6045, 0.5037, 0.8014, 0.3133, 0.7284, 0.3143, 0.6177, 0.3691, 0.6116, 0.5054, 0.6128, 0.4424, 0.9994, 0.3132, 0.7386, 0.3133, 0.7284, 0.5037, 0.8014, 0.502, 0.9999, 0.4424, 0.9994, 0.3668, 0.9987, 0.3, 0.7384, 0.3132, 0.7386, 0.3668, 0.9987, 0.2911, 0.9981, 0.2654, 0.7381, 0.3, 0.7384, 0.2051, 0.9973, 0.2072, 0.7458, 0.2654, 0.7381, 0.2911, 0.9981, 0.0, 0.0, 0.0, 0.0, 0.0, 0.0, 0.0, 0.0, 0.5109, 0.1094, 0.5108, 8.416e-05, 0.6566, 8.416e-05, 0.6566, 0.1109, 0.6221, 0.1109, 0.5639, 0.1094, 0.5374, 0.1096, 0.5041, 0.3285, 0.3965, 0.3285, 0.4928, 0.3285, 0.5041, 0.3285, 0.926, 0.7534, 0.3814, 0.7534, 0.3814, 0.6173, 0.6042, 0.1222, 0.8765, 0.1222, 0.926, 0.147, 0.3814, 0.6173, 0.3072, 0.6173, 0.4805, 0.1222, 0.5547, 0.1222, 0.6042, 0.1222, 0.1092, 0.1717, 0.1092, 0.1222, 0.2824, 0.1222, 0.4805, 0.1222, 0.3072, 0.6173, 0.1092, 0.6173, 0.9974, 0.6234, 0.2855, 0.6143, 0.3598, 0.4269, 0.9999, 0.4277, -0.1883, 0.3605, -0.1883, 0.5106, -0.1883, 0.5106, -0.1883, 0.3605, 0.3598, 0.4269, 0.1255, 0.2357, 0.1557, 0.2003, 0.3712, 0.3956, 0.4297, 0.3285, 0.4297, 0.3285, 0.4297, 0.3285, 0.4297, 0.3285, 0.4297, 0.3285, 0.4297, 0.5275, 0.3999, 0.5275, 0.3999, 0.3285, 0.1557, 0.2003, 0.9444, 7.895e-05, 0.9999, 0.3953, 0.3712, 0.3956, 2.23e-05, 2.236e-05, 1.0, 2.23e-05, 1.0, 0.04976, 2.236e-05, 0.04976, 0.4297, 0.3285, 0.4297, 0.3285, 0.4297, 0.3285, 0.4297, 0.3285, 0.3999, 0.3285, 0.4297, 0.3285, 0.4297, 0.3285, 0.3999, 0.3285, 0.9999, 0.4277, 0.3598, 0.4269, 0.3712, 0.3956, 0.9999, 0.3953, 0.4993, 0.3285, 0.4993, 0.5275, 0.5192, 0.5275, 0.5192, 0.3285, 8.354e-05, 8.354e-05, 0.9999, 8.367e-05, 0.9999, 0.3866, 8.354e-05, 0.3866, 0.4993, 0.3285, 0.4993, 0.5275, 0.4993, 0.5275, 0.4993, 0.3285, 0.4993, 0.5275, 0.5192, 0.5275, 0.5192, 0.5275, 0.4993, 0.5275, -0.1658, 0.661, -0.1658, 0.5109, -0.1507, 0.5109, -0.1507, 0.661, -0.1658, 0.661, -0.1658, 0.5109, -0.1658, 0.5109, -0.1658, 0.661, 0.5192, 0.5275, 0.4993, 0.5275, 0.4993, 0.5275, 0.5192, 0.5275, 0.9999, 0.4324, 8.354e-05, 0.4324, 8.354e-05, 0.3867, 0.9999, 0.3867])
me_cube_001.materials.append(mat_floor_planks)
me_cube_001.materials.append(mat_wall)
me_cube_001.materials.append(mat_kitchen_wall)
me_cube_001.use_remesh_preserve_volume = False
me_cube_001.use_remesh_preserve_attributes = False
me_cube_001.use_mirror_vertex_groups = False
me_cube_001.update()
me_plane_001 = bpy.data.meshes.new('Plane.001')
me_plane_001.from_pydata([(-2.14, -5.725, 0.3953), (-0.7397, -5.725, 0.3953), (-2.14, -5.725, 2.895), (-0.7397, -5.725, 2.895)], [], [(0, 1, 3, 2)])
me_plane_001.polygons.foreach_set('material_index', [1])
_uv = me_plane_001.uv_layers.new(name='UVMap')
_uv.uv.foreach_set('vector', [0.2251, 7.482e-05, 0.785, 7.487e-05, 0.785, 0.9999, 0.2251, 0.9999])
me_plane_001.materials.append(mat_harju_curtain)
me_plane_001.materials.append(mat_jaffa_curtain)
me_plane_001.use_remesh_preserve_volume = False
me_plane_001.use_remesh_preserve_attributes = False
me_plane_001.use_mirror_vertex_groups = False
me_plane_001.update()
me_plane = bpy.data.meshes.new('Plane')
me_plane.from_pydata([(1.877, -5.725, 0.3953), (3.277, -5.725, 0.3953), (1.877, -5.725, 2.895), (3.277, -5.725, 2.895)], [], [(0, 1, 3, 2)])
_uv = me_plane.uv_layers.new(name='UVMap')
_uv.uv.foreach_set('vector', [7.501e-05, 7.482e-05, 0.56, 7.487e-05, 0.56, 0.9999, 7.482e-05, 0.9999])
me_plane.materials.append(mat_harju_curtain)
me_plane.materials.append(mat_jaffa_curtain)
me_plane.use_remesh_preserve_volume = False
me_plane.use_remesh_preserve_attributes = False
me_plane.use_mirror_vertex_groups = False
me_plane.update()
me_cube_026 = bpy.data.meshes.new('Cube.026')
me_cube_026.from_pydata([(-1.051, -4.32, -0.0184), (-1.051, -4.32, 1.265), (-1.051, -3.72, -0.0184), (-1.051, -3.72, 1.265), (-0.4511, -4.32, -0.0184), (-0.4511, -4.32, 1.265), (-0.4511, -3.72, -0.0184), (-0.4511, -3.72, 1.265)], [], [(0, 1, 3, 2), (2, 3, 7, 6), (6, 7, 5, 4), (4, 5, 1, 0), (2, 6, 4, 0), (7, 3, 1, 5)])
me_cube_026.materials.append(mat_material_006)
me_cube_026.use_remesh_preserve_volume = False
me_cube_026.use_remesh_preserve_attributes = False
me_cube_026.use_mirror_vertex_groups = False
me_cube_026.update()
me_cube_025 = bpy.data.meshes.new('Cube.025')
me_cube_025.from_pydata([(0.2307, -0.45, -0.3355), (0.2307, -0.45, -0.1858), (0.2307, 0.45, -0.3355), (0.2307, 0.45, -0.1858), (-0.1248, -0.45, -0.3355), (-0.1248, -0.45, -0.1858), (-0.1248, 0.45, -0.3355), (-0.1248, 0.45, -0.1858), (-0.2307, 0.45, -0.1858), (-0.2307, 0.45, -0.3355), (-0.2307, -0.45, -0.3355), (-0.2307, -0.45, -0.1858), (-0.1248, 0.45, 0.681), (-0.1248, -0.45, 0.681), (-0.2307, 0.45, 0.681), (-0.2307, -0.45, 0.681), (-0.1248, -0.45, -0.681), (-0.1248, 0.45, -0.681), (-0.2307, -0.45, -0.681), (-0.2307, 0.45, -0.681)], [], [(0, 1, 3, 2), (2, 3, 7, 6), (5, 4, 10, 11), (4, 5, 1, 0), (2, 6, 4, 0), (7, 3, 1, 5), (9, 8, 11, 10), (4, 6, 17, 16), (11, 8, 14, 15), (6, 7, 8, 9), (12, 13, 15, 14), (7, 5, 13, 12), (8, 7, 12, 14), (5, 11, 15, 13), (16, 17, 19, 18), (6, 9, 19, 17), (10, 4, 16, 18), (9, 10, 18, 19)])
me_cube_025.use_remesh_preserve_volume = False
me_cube_025.use_remesh_preserve_attributes = False
me_cube_025.use_mirror_vertex_groups = False
me_cube_025.update()
me_cube_024 = bpy.data.meshes.new('Cube.024')
me_cube_024.from_pydata([(-0.1778, -0.45, -0.07487), (-0.1778, -0.45, 0.07487), (-0.1778, 0.45, -0.07487), (-0.1778, 0.45, 0.07487), (0.1778, -0.45, -0.07487), (0.1778, -0.45, 0.07487), (0.1778, 0.45, -0.07487), (0.1778, 0.45, 0.07487), (0.2837, 0.45, 0.07487), (0.2837, 0.45, -0.07487), (0.2837, -0.45, -0.07487), (0.2837, -0.45, 0.07487), (0.1778, 0.45, 0.9417), (0.1778, -0.45, 0.9417), (0.2837, 0.45, 0.9417), (0.2837, -0.45, 0.9417), (0.1778, -0.45, -0.4204), (0.1778, 0.45, -0.4204), (0.2837, -0.45, -0.4204), (0.2837, 0.45, -0.4204)], [], [(0, 1, 3, 2), (2, 3, 7, 6), (5, 4, 10, 11), (4, 5, 1, 0), (2, 6, 4, 0), (7, 3, 1, 5), (9, 8, 11, 10), (4, 6, 17, 16), (11, 8, 14, 15), (6, 7, 8, 9), (12, 13, 15, 14), (7, 5, 13, 12), (8, 7, 12, 14), (5, 11, 15, 13), (16, 17, 19, 18), (6, 9, 19, 17), (10, 4, 16, 18), (9, 10, 18, 19)])
me_cube_024.use_remesh_preserve_volume = False
me_cube_024.use_remesh_preserve_attributes = False
me_cube_024.use_mirror_vertex_groups = False
me_cube_024.update()
me_cylinder_001 = bpy.data.meshes.new('Cylinder.001')
me_cylinder_001.from_pydata([(2.272e-08, 0.6, -0.012), (2.272e-08, 0.6, 0.012), (0.1171, 0.5885, -0.012), (0.1171, 0.5885, 0.012), (0.2296, 0.5543, -0.012), (0.2296, 0.5543, 0.012), (0.3333, 0.4989, -0.012), (0.3333, 0.4989, 0.012), (0.4243, 0.4243, -0.012), (0.4243, 0.4243, 0.012), (0.4989, 0.3333, -0.012), (0.4989, 0.3333, 0.012), (0.5543, 0.2296, -0.012), (0.5543, 0.2296, 0.012), (0.5885, 0.1171, -0.012), (0.5885, 0.1171, 0.012), (0.6, 1.783e-07, -0.012), (0.6, 1.783e-07, 0.012), (0.5885, -0.1171, -0.012), (0.5885, -0.1171, 0.012), (0.5543, -0.2296, -0.012), (0.5543, -0.2296, 0.012), (0.4989, -0.3333, -0.012), (0.4989, -0.3333, 0.012), (0.4243, -0.4243, -0.012), (0.4243, -0.4243, 0.012), (0.3333, -0.4989, -0.012), (0.3333, -0.4989, 0.012), (0.2296, -0.5543, -0.012), (0.2296, -0.5543, 0.012), (0.1171, -0.5885, -0.012), (0.1171, -0.5885, 0.012), (-1.728e-07, -0.6, -0.012), (-1.728e-07, -0.6, 0.012), (-0.1171, -0.5885, -0.012), (-0.1171, -0.5885, 0.012), (-0.2296, -0.5543, -0.012), (-0.2296, -0.5543, 0.012), (-0.3333, -0.4989, -0.012), (-0.3333, -0.4989, 0.012), (-0.4243, -0.4243, -0.012), (-0.4243, -0.4243, 0.012), (-0.4989, -0.3333, -0.012), (-0.4989, -0.3333, 0.012), (-0.5543, -0.2296, -0.012), (-0.5543, -0.2296, 0.012), (-0.5885, -0.1171, -0.012), (-0.5885, -0.1171, 0.012), (-0.6, 7.124e-07, -0.012), (-0.6, 7.124e-07, 0.012), (-0.5885, 0.1171, -0.012), (-0.5885, 0.1171, 0.012), (-0.5543, 0.2296, -0.012), (-0.5543, 0.2296, 0.012), (-0.4989, 0.3333, -0.012), (-0.4989, 0.3333, 0.012), (-0.4243, 0.4243, -0.012), (-0.4243, 0.4243, 0.012), (-0.3333, 0.4989, -0.012), (-0.3333, 0.4989, 0.012), (-0.2296, 0.5543, -0.012), (-0.2296, 0.5543, 0.012), (-0.1171, 0.5885, -0.012), (-0.1171, 0.5885, 0.012), (6.122e-08, 0.03284, -0.012), (0.006406, 0.03221, -0.012), (0.01257, 0.03034, -0.012), (0.01824, 0.0273, -0.012), (0.02322, 0.02322, -0.012), (0.0273, 0.01824, -0.012), (0.03034, 0.01257, -0.012), (0.0322, 0.006406, -0.012), (0.03284, 3.315e-07, -0.012), (0.0322, -0.006406, -0.012), (0.03034, -0.01257, -0.012), (0.0273, -0.01824, -0.012), (0.02322, -0.02322, -0.012), (0.01824, -0.0273, -0.012), (0.01257, -0.03034, -0.012), (0.006406, -0.0322, -0.012), (5.052e-08, -0.03284, -0.012), (-0.006406, -0.0322, -0.012), (-0.01257, -0.03034, -0.012), (-0.01824, -0.0273, -0.012), (-0.02322, -0.02322, -0.012), (-0.0273, -0.01824, -0.012), (-0.03034, -0.01257, -0.012), (-0.0322, -0.006406, -0.012), (-0.03284, 3.607e-07, -0.012), (-0.0322, 0.006406, -0.012), (-0.03034, 0.01257, -0.012), (-0.0273, 0.01824, -0.012), (-0.02322, 0.02322, -0.012), (-0.01824, 0.0273, -0.012), (-0.01257, 0.03034, -0.012), (-0.006406, 0.03221, -0.012), (6.122e-08, 0.03284, -0.812), (0.006406, 0.03221, -0.812), (0.01257, 0.03034, -0.812), (0.01824, 0.0273, -0.812), (0.02322, 0.02322, -0.812), (0.0273, 0.01824, -0.812), (0.03034, 0.01257, -0.812), (0.0322, 0.006406, -0.812), (0.03284, 3.315e-07, -0.812), (0.0322, -0.006406, -0.812), (0.03034, -0.01257, -0.812), (0.0273, -0.01824, -0.812), (0.02322, -0.02322, -0.812), (0.01824, -0.0273, -0.812), (0.01257, -0.03034, -0.812), (0.006406, -0.0322, -0.812), (5.052e-08, -0.03284, -0.812), (-0.006406, -0.0322, -0.812), (-0.01257, -0.03034, -0.812), (-0.01824, -0.0273, -0.812), (-0.02322, -0.02322, -0.812), (-0.0273, -0.01824, -0.812), (-0.03034, -0.01257, -0.812), (-0.0322, -0.006406, -0.812), (-0.03284, 3.607e-07, -0.812), (-0.0322, 0.006406, -0.812), (-0.03034, 0.01257, -0.812), (-0.0273, 0.01824, -0.812), (-0.02322, 0.02322, -0.812), (-0.01824, 0.0273, -0.812), (-0.01257, 0.03034, -0.812), (-0.006406, 0.03221, -0.812), (5.918e-08, 0.09045, -0.8487), (0.01765, 0.08871, -0.8487), (0.03461, 0.08357, -0.8487), (0.05025, 0.07521, -0.8487), (0.06396, 0.06396, -0.8487), (0.07521, 0.05025, -0.8487), (0.08357, 0.03461, -0.8487), (0.08871, 0.01765, -0.8487), (0.09045, 3.151e-07, -0.8487), (0.08871, -0.01765, -0.8487), (0.08357, -0.03461, -0.8487), (0.07521, -0.05025, -0.8487), (0.06396, -0.06396, -0.8487), (0.05025, -0.07521, -0.8487), (0.03461, -0.08357, -0.8487), (0.01765, -0.08871, -0.8487), (2.97e-08, -0.09045, -0.8487), (-0.01765, -0.08871, -0.8487), (-0.03461, -0.08357, -0.8487), (-0.05025, -0.07521, -0.8487), (-0.06396, -0.06396, -0.8487), (-0.07521, -0.05025, -0.8487), (-0.08357, -0.03461, -0.8487), (-0.08871, -0.01765, -0.8487), (-0.09045, 3.956e-07, -0.8487), (-0.08871, 0.01765, -0.8487), (-0.08357, 0.03461, -0.8487), (-0.07521, 0.05025, -0.8487), (-0.06396, 0.06396, -0.8487), (-0.05025, 0.07521, -0.8487), (-0.03461, 0.08357, -0.8487), (-0.01765, 0.08871, -0.8487), (6.25e-08, 0.3276, -0.8742), (0.06392, 0.3213, -0.8742), (0.1254, 0.3027, -0.8742), (0.182, 0.2724, -0.8742), (0.2317, 0.2317, -0.8742), (0.2724, 0.182, -0.8742), (0.3027, 0.1254, -0.8742), (0.3213, 0.06392, -0.8742), (0.3276, 2.487e-07, -0.8742), (0.3213, -0.06392, -0.8742), (0.3027, -0.1254, -0.8742), (0.2724, -0.182, -0.8742), (0.2317, -0.2317, -0.8742), (0.182, -0.2724, -0.8742), (0.1254, -0.3027, -0.8742), (0.06392, -0.3213, -0.8742), (-4.425e-08, -0.3276, -0.8742), (-0.06392, -0.3213, -0.8742), (-0.1254, -0.3027, -0.8742), (-0.182, -0.2724, -0.8742), (-0.2317, -0.2317, -0.8742), (-0.2724, -0.182, -0.8742), (-0.3027, -0.1254, -0.8742), (-0.3213, -0.06392, -0.8742), (-0.3276, 5.403e-07, -0.8742), (-0.3213, 0.06392, -0.8742), (-0.3027, 0.1254, -0.8742), (-0.2724, 0.182, -0.8742), (-0.2317, 0.2317, -0.8742), (-0.182, 0.2724, -0.8742), (-0.1254, 0.3027, -0.8742), (-0.06392, 0.3213, -0.8742), (5.892e-08, 0.3276, -0.9012), (0.06392, 0.3213, -0.9012), (0.1254, 0.3027, -0.9012), (0.182, 0.2724, -0.9012), (0.2317, 0.2317, -0.9012), (0.2724, 0.182, -0.9012), (0.3027, 0.1254, -0.9012), (0.3213, 0.06392, -0.9012), (0.3276, 2.487e-07, -0.9012), (0.3213, -0.06392, -0.9012), (0.3027, -0.1254, -0.9012), (0.2724, -0.182, -0.9012), (0.2317, -0.2317, -0.9012), (0.182, -0.2724, -0.9012), (0.1254, -0.3027, -0.9012), (0.06392, -0.3213, -0.9012), (-4.783e-08, -0.3276, -0.9012), (-0.06392, -0.3213, -0.9012), (-0.1254, -0.3027, -0.9012), (-0.182, -0.2724, -0.9012), (-0.2317, -0.2317, -0.9012), (-0.2724, -0.182, -0.9012), (-0.3027, -0.1254, -0.9012), (-0.3213, -0.06392, -0.9012), (-0.3276, 5.403e-07, -0.9012), (-0.3213, 0.06392, -0.9012), (-0.3027, 0.1254, -0.9012), (-0.2724, 0.182, -0.9012), (-0.2317, 0.2317, -0.9012), (-0.182, 0.2724, -0.9012), (-0.1254, 0.3027, -0.9012), (-0.06392, 0.3213, -0.9012)], [], [(0, 1, 3, 2), (2, 3, 5, 4), (4, 5, 7, 6), (6, 7, 9, 8), (8, 9, 11, 10), (10, 11, 13, 12), (12, 13, 15, 14), (14, 15, 17, 16), (16, 17, 19, 18), (18, 19, 21, 20), (20, 21, 23, 22), (22, 23, 25, 24), (24, 25, 27, 26), (26, 27, 29, 28), (28, 29, 31, 30), (30, 31, 33, 32), (32, 33, 35, 34), (34, 35, 37, 36), (36, 37, 39, 38), (38, 39, 41, 40), (40, 41, 43, 42), (42, 43, 45, 44), (44, 45, 47, 46), (46, 47, 49, 48), (48, 49, 51, 50), (50, 51, 53, 52), (52, 53, 55, 54), (54, 55, 57, 56), (56, 57, 59, 58), (58, 59, 61, 60), (3, 1, 63, 61, 59, 57, 55, 53, 51, 49, 47, 45, 43, 41, 39, 37, 35, 33, 31, 29, 27, 25, 23, 21, 19, 17, 15, 13, 11, 9, 7, 5), (60, 61, 63, 62), (62, 63, 1, 0), (6, 8, 68, 67), (72, 73, 105, 104), (24, 26, 77, 76), (42, 44, 86, 85), (60, 62, 95, 94), (16, 18, 73, 72), (34, 36, 82, 81), (52, 54, 91, 90), (8, 10, 69, 68), (26, 28, 78, 77), (44, 46, 87, 86), (0, 2, 65, 64), (62, 0, 64, 95), (18, 20, 74, 73), (36, 38, 83, 82), (54, 56, 92, 91), (10, 12, 70, 69), (28, 30, 79, 78), (46, 48, 88, 87), (2, 4, 66, 65), (20, 22, 75, 74), (38, 40, 84, 83), (56, 58, 93, 92), (12, 14, 71, 70), (30, 32, 80, 79), (48, 50, 89, 88), (4, 6, 67, 66), (22, 24, 76, 75), (40, 42, 85, 84), (58, 60, 94, 93), (14, 16, 72, 71), (32, 34, 81, 80), (50, 52, 90, 89), (107, 108, 140, 139), (86, 87, 119, 118), (73, 74, 106, 105), (87, 88, 120, 119), (74, 75, 107, 106), (88, 89, 121, 120), (75, 76, 108, 107), (89, 90, 122, 121), (76, 77, 109, 108), (90, 91, 123, 122), (77, 78, 110, 109), (64, 65, 97, 96), (91, 92, 124, 123), (78, 79, 111, 110), (65, 66, 98, 97), (92, 93, 125, 124), (79, 80, 112, 111), (66, 67, 99, 98), (93, 94, 126, 125), (80, 81, 113, 112), (67, 68, 100, 99), (94, 95, 127, 126), (81, 82, 114, 113), (68, 69, 101, 100), (95, 64, 96, 127), (82, 83, 115, 114), (69, 70, 102, 101), (83, 84, 116, 115), (70, 71, 103, 102), (84, 85, 117, 116), (71, 72, 104, 103), (85, 86, 118, 117), (142, 143, 175, 174), (121, 122, 154, 153), (108, 109, 141, 140), (122, 123, 155, 154), (109, 110, 142, 141), (96, 97, 129, 128), (123, 124, 156, 155), (110, 111, 143, 142), (97, 98, 130, 129), (124, 125, 157, 156), (111, 112, 144, 143), (98, 99, 131, 130), (125, 126, 158, 157), (112, 113, 145, 144), (99, 100, 132, 131), (126, 127, 159, 158), (113, 114, 146, 145), (100, 101, 133, 132), (127, 96, 128, 159), (114, 115, 147, 146), (101, 102, 134, 133), (115, 116, 148, 147), (102, 103, 135, 134), (116, 117, 149, 148), (103, 104, 136, 135), (117, 118, 150, 149), (104, 105, 137, 136), (118, 119, 151, 150), (105, 106, 138, 137), (119, 120, 152, 151), (106, 107, 139, 138), (120, 121, 153, 152), (177, 178, 210, 209), (129, 130, 162, 161), (156, 157, 189, 188), (143, 144, 176, 175), (130, 131, 163, 162), (157, 158, 190, 189), (144, 145, 177, 176), (131, 132, 164, 163), (158, 159, 191, 190), (145, 146, 178, 177), (132, 133, 165, 164), (159, 128, 160, 191), (146, 147, 179, 178), (133, 134, 166, 165), (147, 148, 180, 179), (134, 135, 167, 166), (148, 149, 181, 180), (135, 136, 168, 167), (149, 150, 182, 181), (136, 137, 169, 168), (150, 151, 183, 182), (137, 138, 170, 169), (151, 152, 184, 183), (138, 139, 171, 170), (152, 153, 185, 184), (139, 140, 172, 171), (153, 154, 186, 185), (140, 141, 173, 172), (154, 155, 187, 186), (141, 142, 174, 173), (128, 129, 161, 160), (155, 156, 188, 187), (192, 193, 194, 195, 196, 197, 198, 199, 200, 201, 202, 203, 204, 205, 206, 207, 208, 209, 210, 211, 212, 213, 214, 215, 216, 217, 218, 219, 220, 221, 222, 223), (164, 165, 197, 196), (191, 160, 192, 223), (178, 179, 211, 210), (165, 166, 198, 197), (179, 180, 212, 211), (166, 167, 199, 198), (180, 181, 213, 212), (167, 168, 200, 199), (181, 182, 214, 213), (168, 169, 201, 200), (182, 183, 215, 214), (169, 170, 202, 201), (183, 184, 216, 215), (170, 171, 203, 202), (184, 185, 217, 216), (171, 172, 204, 203), (185, 186, 218, 217), (172, 173, 205, 204), (186, 187, 219, 218), (173, 174, 206, 205), (160, 161, 193, 192), (187, 188, 220, 219), (174, 175, 207, 206), (161, 162, 194, 193), (188, 189, 221, 220), (175, 176, 208, 207), (162, 163, 195, 194), (189, 190, 222, 221), (176, 177, 209, 208), (163, 164, 196, 195), (190, 191, 223, 222)])
me_cylinder_001.polygons.foreach_set('use_smooth', [True] * 194)
me_cylinder_001.polygons.foreach_set('material_index', [1, 1, 1, 1, 1, 1, 1, 1, 1, 1, 1, 1, 1, 1, 1, 1, 1, 1, 1, 1, 1, 1, 1, 1, 1, 1, 1, 1, 1, 1, 1, 1, 1, 1, 0, 1, 1, 1, 1, 1, 1, 1, 1, 1, 1, 1, 1, 1, 1, 1, 1, 1, 1, 1, 1, 1, 1, 1, 1, 1, 1, 1, 1, 1, 1, 1, 0, 0, 0, 0, 0, 0, 0, 0, 0, 0, 0, 0, 0, 0, 0, 0, 0, 0, 0, 0, 0, 0, 0, 0, 0, 0, 0, 0, 0, 0, 0, 0, 0, 0, 0, 0, 0, 0, 0, 0, 0, 0, 0, 0, 0, 0, 0, 0, 0, 0, 0, 0, 0, 0, 0, 0, 0, 0, 0, 0, 0, 0, 0, 0, 0, 0, 0, 0, 0, 0, 0, 0, 0, 0, 0, 0, 0, 0, 0, 0, 0, 0, 0, 0, 0, 0, 0, 0, 0, 0, 0, 0, 0, 0, 0, 0, 0, 0, 0, 0, 0, 0, 0, 0, 0, 0, 0, 0, 0, 0, 0, 0, 0, 0, 0, 0, 0, 0, 0, 0, 0, 0, 0, 0, 0, 0, 0, 0])
me_cylinder_001.materials.append(mat_material_004)
me_cylinder_001.materials.append(mat_round_table_top)
me_cylinder_001.use_remesh_preserve_volume = False
me_cylinder_001.use_remesh_preserve_attributes = False
me_cylinder_001.use_mirror_vertex_groups = False
me_cylinder_001.update()
me_cube_023 = bpy.data.meshes.new('Cube.023')
me_cube_023.from_pydata([(-0.9, -0.25, -0.02), (-0.9, -0.25, 0.02), (-0.9, 0.25, -0.02), (-0.9, 0.25, 0.02), (0.9, -0.25, -0.02), (0.9, -0.25, 0.02), (0.9, 0.25, -0.02), (0.9, 0.25, 0.02)], [], [(0, 1, 3, 2), (2, 3, 7, 6), (6, 7, 5, 4), (4, 5, 1, 0), (2, 6, 4, 0), (7, 3, 1, 5)])
me_cube_023.use_remesh_preserve_volume = False
me_cube_023.use_remesh_preserve_attributes = False
me_cube_023.use_mirror_vertex_groups = False
me_cube_023.update()
me_sphere = bpy.data.meshes.new('Sphere')
me_sphere.from_pydata([(-2.98e-08, 0.1052, 0.03637), (-2.98e-08, 0.1945, 0.002466), (-2.98e-08, 0.2541, -0.04828), (0.04027, 0.09723, 0.03637), (0.07441, 0.1797, 0.002466), (0.09723, 0.2347, -0.04828), (-5.916e-08, -6.234e-08, 0.04828), (0.07441, 0.07441, 0.03637), (0.1375, 0.1375, 0.002466), (0.1797, 0.1797, -0.04828), (0.09723, 0.04027, 0.03637), (0.1797, 0.07441, 0.002466), (0.2347, 0.09723, -0.04828), (0.1052, -3.856e-08, 0.03637), (0.1945, -5.495e-08, 0.002466), (0.2541, -7.134e-08, -0.04828), (0.09723, -0.04027, 0.03637), (0.1797, -0.07441, 0.002466), (0.2347, -0.09723, -0.04828), (0.07441, -0.07441, 0.03637), (0.1375, -0.1375, 0.002466), (0.1797, -0.1797, -0.04828), (0.04027, -0.09723, 0.03637), (0.07441, -0.1797, 0.002466), (0.09723, -0.2347, -0.04828), (-4.979e-08, -0.1052, 0.03637), (-1.031e-07, -0.1945, 0.002466), (-1.113e-07, -0.2541, -0.04828), (-0.04027, -0.09723, 0.03637), (-0.07441, -0.1797, 0.002466), (-0.09723, -0.2347, -0.04828), (-0.07441, -0.07441, 0.03637), (-0.1375, -0.1375, 0.002466), (-0.1797, -0.1797, -0.04828), (-0.09723, -0.04027, 0.03637), (-0.1797, -0.07441, 0.002466), (-0.2347, -0.09723, -0.04828), (-0.1052, -5.78e-09, 0.03637), (-0.2541, 6.798e-08, -0.04828), (-0.09723, 0.04027, 0.03637), (-0.1797, 0.07441, 0.002466), (-0.2347, 0.09723, -0.04828), (-0.07441, 0.07441, 0.03637), (-0.1375, 0.1375, 0.002466), (-0.1797, 0.1797, -0.04828), (-0.04027, 0.09723, 0.03637), (-0.07441, 0.1797, 0.002466), (-0.09723, 0.2347, -0.04828), (-0.1797, 5.588e-08, 0.002466), (-5.734e-08, 0.006524, 0.04754), (0.002497, 0.006027, 0.04754), (-5.916e-08, -6.234e-08, 0.04828), (0.004613, 0.004613, 0.04754), (0.006027, 0.002497, 0.04754), (0.006524, -6.087e-08, 0.04754), (0.006027, -0.002497, 0.04754), (0.004613, -0.004613, 0.04754), (0.002497, -0.006028, 0.04754), (-5.858e-08, -0.006524, 0.04754), (-0.002497, -0.006028, 0.04754), (-0.004613, -0.004613, 0.04754), (-0.006028, -0.002497, 0.04754), (-0.006524, -5.884e-08, 0.04754), (-0.006028, 0.002497, 0.04754), (-0.004613, 0.004613, 0.04754), (-0.002497, 0.006027, 0.04754), (-5.734e-08, 0.006524, 0.04754), (0.002497, 0.006027, 0.04754), (0.004613, 0.004613, 0.04754), (0.006027, 0.002497, 0.04754), (0.006524, -6.087e-08, 0.04754), (0.006027, -0.002497, 0.04754), (0.004613, -0.004613, 0.04754), (0.002497, -0.006028, 0.04754), (-5.858e-08, -0.006524, 0.04754), (-0.002497, -0.006028, 0.04754), (-0.004613, -0.004613, 0.04754), (-0.006028, -0.002497, 0.04754), (-0.006524, -5.884e-08, 0.04754), (-0.006028, 0.002497, 0.04754), (-0.004613, 0.004613, 0.04754), (-0.002497, 0.006027, 0.04754), (-5.734e-08, 0.006524, 0.9128), (0.002497, 0.006027, 0.9128), (-5.916e-08, -6.234e-08, 0.9135), (0.004613, 0.004613, 0.9128), (0.006027, 0.002497, 0.9128), (0.006524, -6.087e-08, 0.9128), (0.006027, -0.002497, 0.9128), (0.004613, -0.004613, 0.9128), (0.002497, -0.006028, 0.9128), (-5.858e-08, -0.006524, 0.9128), (-0.002497, -0.006028, 0.9128), (-0.004613, -0.004613, 0.9128), (-0.006028, -0.002497, 0.9128), (-0.006524, -5.884e-08, 0.9128), (-0.006028, 0.002497, 0.9128), (-0.004613, 0.004613, 0.9128), (-0.002497, 0.006027, 0.9128)], [], [(2, 1, 4, 5), (0, 6, 3), (1, 0, 3, 4), (3, 6, 7), (4, 3, 7, 8), (5, 4, 8, 9), (8, 7, 10, 11), (9, 8, 11, 12), (7, 6, 10), (12, 11, 14, 15), (10, 6, 13), (11, 10, 13, 14), (15, 14, 17, 18), (13, 6, 16), (14, 13, 16, 17), (17, 16, 19, 20), (18, 17, 20, 21), (16, 6, 19), (20, 19, 22, 23), (21, 20, 23, 24), (19, 6, 22), (24, 23, 26, 27), (22, 6, 25), (23, 22, 25, 26), (27, 26, 29, 30), (25, 6, 28), (26, 25, 28, 29), (29, 28, 31, 32), (30, 29, 32, 33), (28, 6, 31), (32, 31, 34, 35), (33, 32, 35, 36), (31, 6, 34), (34, 6, 37), (37, 6, 39), (40, 39, 42, 43), (41, 40, 43, 44), (39, 6, 42), (44, 43, 46, 47), (42, 6, 45), (43, 42, 45, 46), (47, 46, 1, 2), (45, 6, 0), (46, 45, 0, 1), (40, 41, 38, 48), (48, 37, 39, 40), (34, 37, 48, 35), (35, 48, 38, 36), (49, 50, 51), (50, 52, 51), (52, 53, 51), (53, 54, 51), (54, 55, 51), (55, 56, 51), (56, 57, 51), (57, 58, 51), (58, 59, 51), (59, 60, 51), (60, 61, 51), (61, 62, 51), (62, 63, 51), (63, 64, 51), (64, 65, 51), (65, 49, 51), (68, 67, 83, 85), (75, 74, 91, 92), (66, 81, 98, 82), (74, 73, 90, 91), (81, 80, 97, 98), (67, 66, 82, 83), (73, 72, 89, 90), (80, 79, 96, 97), (72, 71, 88, 89), (79, 78, 95, 96), (71, 70, 87, 88), (78, 77, 94, 95), (70, 69, 86, 87), (77, 76, 93, 94), (69, 68, 85, 86), (76, 75, 92, 93), (55, 54, 70, 71), (63, 62, 78, 79), (56, 55, 71, 72), (64, 63, 79, 80), (57, 56, 72, 73), (50, 49, 66, 67), (65, 64, 80, 81), (58, 57, 73, 74), (49, 65, 81, 66), (59, 58, 74, 75), (52, 50, 67, 68), (60, 59, 75, 76), (53, 52, 68, 69), (61, 60, 76, 77), (54, 53, 69, 70), (62, 61, 77, 78), (82, 84, 83), (83, 84, 85), (85, 84, 86), (86, 84, 87), (87, 84, 88), (88, 84, 89), (89, 84, 90), (90, 84, 91), (91, 84, 92), (92, 84, 93), (93, 84, 94), (94, 84, 95), (95, 84, 96), (96, 84, 97), (97, 84, 98), (98, 84, 82)])
me_sphere.polygons.foreach_set('use_smooth', [True] * 112)
me_sphere.materials.append(mat_material_005)
me_sphere.use_remesh_preserve_volume = False
me_sphere.use_remesh_preserve_attributes = False
me_sphere.use_mirror_vertex_groups = False
me_sphere.update()
me_cube_022 = bpy.data.meshes.new('Cube.022')
me_cube_022.from_pydata([(0.09075, -0.2595, 0.4056), (0.09075, -0.2595, 0.4474), (0.09075, -0.1452, 0.4056), (0.09075, -0.1452, 0.4474), (0.5289, -0.2595, 0.4056), (0.5289, -0.2595, 0.4474), (0.5289, -0.1452, 0.4056), (0.5289, -0.1452, 0.4474)], [], [(0, 1, 3, 2), (2, 3, 7, 6), (6, 7, 5, 4), (4, 5, 1, 0), (2, 6, 4, 0), (7, 3, 1, 5)])
me_cube_022.materials.append(mat_material_002)
me_cube_022.use_remesh_preserve_volume = False
me_cube_022.use_remesh_preserve_attributes = False
me_cube_022.use_mirror_vertex_groups = False
me_cube_022.update()
me_cube_021 = bpy.data.meshes.new('Cube.021')
me_cube_021.from_pydata([(-0.1446, -0.2595, 0.4056), (-0.1446, -0.2595, 0.4474), (-0.1446, -0.1452, 0.4056), (-0.1446, -0.1452, 0.4474), (0.3255, -0.2595, 0.4056), (0.3255, -0.2595, 0.4474), (0.3255, -0.1452, 0.4056), (0.3255, -0.1452, 0.4474)], [], [(0, 1, 3, 2), (2, 3, 7, 6), (6, 7, 5, 4), (4, 5, 1, 0), (2, 6, 4, 0), (7, 3, 1, 5)])
me_cube_021.materials.append(mat_material_002)
me_cube_021.use_remesh_preserve_volume = False
me_cube_021.use_remesh_preserve_attributes = False
me_cube_021.use_mirror_vertex_groups = False
me_cube_021.update()
me_cube_020 = bpy.data.meshes.new('Cube.020')
me_cube_020.from_pydata([(-0.1446, -0.2595, 0.4056), (-0.1446, -0.2595, 0.4474), (-0.1446, -0.1452, 0.4056), (-0.1446, -0.1452, 0.4474), (0.3255, -0.2595, 0.4056), (0.3255, -0.2595, 0.4474), (0.3255, -0.1452, 0.4056), (0.3255, -0.1452, 0.4474)], [], [(0, 1, 3, 2), (2, 3, 7, 6), (6, 7, 5, 4), (4, 5, 1, 0), (2, 6, 4, 0), (7, 3, 1, 5)])
me_cube_020.materials.append(mat_material_002)
me_cube_020.use_remesh_preserve_volume = False
me_cube_020.use_remesh_preserve_attributes = False
me_cube_020.use_mirror_vertex_groups = False
me_cube_020.update()
me_cube_019 = bpy.data.meshes.new('Cube.019')
me_cube_019.from_pydata([(-2.579, -2.6, 0.0), (-2.579, -2.6, 2.0), (-2.579, -2.1, 0.0), (-2.579, -2.1, 2.0), (-2.079, -2.6, 0.0), (-2.079, -2.6, 2.0), (-2.079, -2.1, 0.0), (-2.079, -2.1, 2.0)], [], [(0, 1, 3, 2), (2, 3, 7, 6), (6, 7, 5, 4), (4, 5, 1, 0), (2, 6, 4, 0), (7, 3, 1, 5)])
me_cube_019.use_remesh_preserve_volume = False
me_cube_019.use_remesh_preserve_attributes = False
me_cube_019.use_mirror_vertex_groups = False
me_cube_019.update()
me_cube_018 = bpy.data.meshes.new('Cube.018')
me_cube_018.from_pydata([(-2.579, -2.6, 0.0), (-2.579, -2.6, 2.0), (-2.579, -2.1, 0.0), (-2.579, -2.1, 2.0), (-2.079, -2.6, 0.0), (-2.079, -2.6, 2.0), (-2.079, -2.1, 0.0), (-2.079, -2.1, 2.0)], [], [(0, 1, 3, 2), (2, 3, 7, 6), (6, 7, 5, 4), (4, 5, 1, 0), (2, 6, 4, 0), (7, 3, 1, 5)])
me_cube_018.use_remesh_preserve_volume = False
me_cube_018.use_remesh_preserve_attributes = False
me_cube_018.use_mirror_vertex_groups = False
me_cube_018.update()
me_cube_017 = bpy.data.meshes.new('Cube.017')
me_cube_017.from_pydata([(0.06841, -0.1383, 4.168), (0.06841, -0.1254, 4.159), (0.06841, -0.1168, 4.146), (0.06841, -0.1137, 4.131), (0.06841, -0.1168, 4.116), (0.06841, -0.1254, 4.103), (0.06841, -0.1383, 4.094), (0.06841, -0.1535, 4.171), (0.08158, -0.1459, 4.168), (0.09273, -0.1394, 4.159), (0.1002, -0.1351, 4.146), (0.1028, -0.1336, 4.131), (0.1002, -0.1351, 4.116), (0.09273, -0.1394, 4.103), (0.08158, -0.1459, 4.094), (0.08158, -0.1611, 4.168), (0.09273, -0.1675, 4.159), (0.1002, -0.1718, 4.146), (0.1028, -0.1733, 4.131), (0.1002, -0.1718, 4.116), (0.09273, -0.1675, 4.103), (0.08158, -0.1611, 4.094), (0.06841, -0.1687, 4.168), (0.06841, -0.1815, 4.159), (0.06841, -0.1901, 4.146), (0.06841, -0.1932, 4.131), (0.06841, -0.1901, 4.116), (0.06841, -0.1815, 4.103), (0.06841, -0.1687, 4.094), (0.06841, -0.1535, 4.091), (0.05525, -0.1611, 4.168), (0.04409, -0.1675, 4.159), (0.03664, -0.1718, 4.146), (0.03402, -0.1733, 4.131), (0.03664, -0.1718, 4.116), (0.04409, -0.1675, 4.103), (0.05525, -0.1611, 4.094), (0.05525, -0.1459, 4.168), (0.04409, -0.1394, 4.159), (0.03664, -0.1351, 4.146), (0.03402, -0.1336, 4.131), (0.03664, -0.1351, 4.116), (0.04409, -0.1394, 4.103), (0.05525, -0.1459, 4.094)], [], [(2, 1, 9, 10), (0, 7, 8), (29, 6, 14), (5, 4, 12, 13), (3, 2, 10, 11), (1, 0, 8, 9), (6, 5, 13, 14), (4, 3, 11, 12), (13, 12, 19, 20), (11, 10, 17, 18), (9, 8, 15, 16), (14, 13, 20, 21), (12, 11, 18, 19), (10, 9, 16, 17), (8, 7, 15), (29, 14, 21), (21, 20, 27, 28), (19, 18, 25, 26), (17, 16, 23, 24), (15, 7, 22), (29, 21, 28), (20, 19, 26, 27), (18, 17, 24, 25), (16, 15, 22, 23), (26, 25, 33, 34), (24, 23, 31, 32), (22, 7, 30), (29, 28, 36), (27, 26, 34, 35), (25, 24, 32, 33), (23, 22, 30, 31), (28, 27, 35, 36), (29, 36, 43), (35, 34, 41, 42), (33, 32, 39, 40), (31, 30, 37, 38), (36, 35, 42, 43), (34, 33, 40, 41), (32, 31, 38, 39), (30, 7, 37), (40, 39, 2, 3), (38, 37, 0, 1), (43, 42, 5, 6), (41, 40, 3, 4), (39, 38, 1, 2), (37, 7, 0), (29, 43, 6), (42, 41, 4, 5)])
me_cube_017.materials.append(mat_material_003)
me_cube_017.use_remesh_preserve_volume = False
me_cube_017.use_remesh_preserve_attributes = False
me_cube_017.use_mirror_vertex_groups = False
me_cube_017.update()
me_cube_011 = bpy.data.meshes.new('Cube.011')
me_cube_011.from_pydata([(-0.1308, -0.1956, 3.722), (-0.1314, -0.1997, 4.118), (-0.1308, 0.1956, 3.722), (-0.1314, 0.1997, 4.118), (0.1308, -0.1956, 3.722), (0.1314, -0.1997, 4.118), (0.1308, 0.1956, 3.722), (0.1314, 0.1997, 4.118), (-0.09134, -0.1452, 4.104), (-0.09134, 0.1452, 4.104), (0.09134, 0.1452, 4.104), (0.09134, -0.1452, 4.104), (-0.08073, -0.1282, 3.926), (-0.08073, 0.1282, 3.926), (0.08073, 0.1282, 3.926), (0.08073, -0.1282, 3.926), (-0.1558, 0.0, 3.692), (-0.1479, -0.213, 3.919), (-0.1792, 0.0, 4.114), (-0.1479, 0.213, 3.919), (-2.702e-09, 0.2192, 3.698), (0.0, 0.2502, 4.112), (0.1479, 0.213, 3.919), (0.1558, -2.705e-09, 3.692), (0.1792, 1.759e-09, 4.114), (0.1479, -0.213, 3.919), (0.0, -0.2192, 3.698), (0.0, -0.2502, 4.112), (-0.1267, 0.0, 4.096), (0.0, 0.1853, 4.102), (0.1267, 0.0, 4.096), (0.0, -0.1853, 4.102), (0.1106, -0.166, 4.151), (-0.1106, -0.166, 4.151), (-0.1106, 0.166, 4.151), (0.1106, 0.166, 4.151), (-0.09607, 0.0, 3.903), (0.0, 0.144, 3.909), (0.09607, 0.0, 3.903), (0.0, -0.144, 3.909), (0.08546, 0.1389, 4.011), (0.08546, -0.1389, 4.011), (-0.08546, -0.1389, 4.011), (-0.08546, 0.1389, 4.011), (0.0, 0.1763, 4.005), (0.0, -0.1763, 4.005), (-0.1166, 0.0, 3.999), (0.0, 0.0, 3.868), (-0.1517, 0.0, 4.143), (0.1517, 0.0, 4.143), (0.0, 0.2099, 4.151), (0.1166, 0.0, 3.999), (0.0, -0.2099, 4.151), (0.0, -2.328e-10, 3.613), (0.0, -0.2412, 3.917), (0.1803, -1.826e-10, 3.917), (-1.826e-10, 0.2412, 3.917), (-0.1803, 0.0, 3.917)], [], [(57, 18, 3, 19), (56, 21, 7, 22), (55, 24, 5, 25), (54, 27, 1, 17), (53, 23, 4, 26), (52, 32, 11, 31), (51, 40, 14, 38), (50, 34, 9, 29), (49, 35, 10, 30), (48, 33, 8, 28), (47, 36, 12, 39), (46, 42, 12, 36), (45, 41, 15, 39), (44, 43, 13, 37), (40, 44, 37, 14), (10, 29, 44, 40), (29, 9, 43, 44), (42, 45, 39, 12), (8, 31, 45, 42), (31, 11, 41, 45), (43, 46, 36, 13), (9, 28, 46, 43), (28, 8, 42, 46), (38, 47, 39, 15), (14, 37, 47, 38), (37, 13, 36, 47), (34, 48, 28, 9), (3, 18, 48, 34), (18, 1, 33, 48), (32, 49, 30, 11), (5, 24, 49, 32), (24, 7, 35, 49), (35, 50, 29, 10), (7, 21, 50, 35), (21, 3, 34, 50), (41, 51, 38, 15), (11, 30, 51, 41), (30, 10, 40, 51), (33, 52, 31, 8), (1, 27, 52, 33), (27, 5, 32, 52), (16, 53, 26, 0), (2, 20, 53, 16), (20, 6, 23, 53), (26, 54, 17, 0), (4, 25, 54, 26), (25, 5, 27, 54), (23, 55, 25, 4), (6, 22, 55, 23), (22, 7, 24, 55), (20, 56, 22, 6), (2, 19, 56, 20), (19, 3, 21, 56), (16, 57, 19, 2), (0, 17, 57, 16), (17, 1, 18, 57)])
me_cube_011.materials.append(mat_material_004)
me_cube_011.use_remesh_preserve_volume = False
me_cube_011.use_remesh_preserve_attributes = False
me_cube_011.use_mirror_vertex_groups = False
me_cube_011.update()
me_cube_002 = bpy.data.meshes.new('Cube.002')
me_cube_002.from_pydata([(-0.7, -0.4142, 0.25), (-0.7, -0.4142, 0.75), (-0.7, 1.586, 0.25), (-0.7, 1.586, 0.75), (0.7, -0.4142, 0.25), (0.7, -0.4142, 0.75), (0.7, 1.586, 0.25), (0.7, 1.586, 0.75), (-0.7, -0.4142, 0.75), (-0.7, 1.586, 0.75), (0.7, 1.586, 0.75), (0.7, -0.4142, 0.75)], [], [(0, 1, 3, 2), (2, 3, 7, 6), (6, 7, 5, 4), (4, 5, 1, 0), (2, 6, 4, 0), (7, 3, 9, 10), (10, 9, 8, 11), (5, 7, 10, 11), (3, 1, 8, 9), (1, 5, 11, 8)])
_uv = me_cube_002.uv_layers.new(name='UVMap')
_uv.uv.foreach_set('vector', [0.0, 0.0, 0.0, 0.0, 0.0, 0.0, 0.0, 0.0, 0.0, 0.0, 0.0, 0.0, 0.0, 0.0, 0.0, 0.0, 0.0, 0.0, 0.0, 0.0, 0.0, 0.0, 0.0, 0.0, 0.0, 0.0, 0.0, 0.0, 0.0, 0.0, 0.0, 0.0, 0.0, 0.0, 0.0, 0.0, 0.0, 0.0, 0.0, 0.0, 0.0, 0.0, 0.0, 0.0, 0.0, 0.0, 0.0, 0.0, 0.8499, 0.8499, 0.1501, 0.8499, 0.1501, -0.1499, 0.8499, -0.1499, 0.0, 0.0, 0.0, 0.0, 0.0, 0.0, 0.0, 0.0, 0.0, 0.0, 0.0, 0.0, 0.0, 0.0, 0.0, 0.0, 0.0, 0.0, 0.0, 0.0, 0.0, 0.0, 0.0, 0.0])
me_cube_002.materials.append(mat_material_007)
me_cube_002.use_remesh_preserve_volume = False
me_cube_002.use_remesh_preserve_attributes = False
me_cube_002.use_mirror_vertex_groups = False
me_cube_002.update()
me_cylinder = bpy.data.meshes.new('Cylinder')
me_cylinder.from_pydata([(3.553e-15, 1.0, -1.47), (3.553e-15, 1.0, 1.47), (0.1951, 0.9808, -1.47), (0.1951, 0.9808, 1.47), (0.3827, 0.9239, -1.47), (0.3827, 0.9239, 1.47), (0.5556, 0.8315, -1.47), (0.5556, 0.8315, 1.47), (0.7071, 0.7071, -1.47), (0.7071, 0.7071, 1.47), (0.8315, 0.5556, -1.47), (0.8315, 0.5556, 1.47), (0.9239, 0.3827, -1.47), (0.9239, 0.3827, 1.47), (0.9808, 0.1951, -1.47), (0.9808, 0.1951, 1.47), (1.0, 7.55e-08, -1.47), (1.0, 7.55e-08, 1.47), (0.9808, -0.1951, -1.47), (0.9808, -0.1951, 1.47), (0.9239, -0.3827, -1.47), (0.9239, -0.3827, 1.47), (0.8315, -0.5556, -1.47), (0.8315, -0.5556, 1.47), (0.7071, -0.7071, -1.47), (0.7071, -0.7071, 1.47), (0.5556, -0.8315, -1.47), (0.5556, -0.8315, 1.47), (0.3827, -0.9239, -1.47), (0.3827, -0.9239, 1.47), (0.1951, -0.9808, -1.47), (0.1951, -0.9808, 1.47), (-3.258e-07, -1.0, -1.47), (-3.258e-07, -1.0, 1.47), (-0.1951, -0.9808, -1.47), (-0.1951, -0.9808, 1.47), (-0.3827, -0.9239, -1.47), (-0.3827, -0.9239, 1.47), (-0.5556, -0.8315, -1.47), (-0.5556, -0.8315, 1.47), (-0.7071, -0.7071, -1.47), (-0.7071, -0.7071, 1.47), (-0.8315, -0.5556, -1.47), (-0.8315, -0.5556, 1.47), (-0.9239, -0.3827, -1.47), (-0.9239, -0.3827, 1.47), (-0.9808, -0.1951, -1.47), (-0.9808, -0.1951, 1.47), (-1.0, 9.656e-07, -1.47), (-1.0, 9.656e-07, 1.47), (-0.9808, 0.1951, -1.47), (-0.9808, 0.1951, 1.47), (-0.9239, 0.3827, -1.47), (-0.9239, 0.3827, 1.47), (-0.8315, 0.5556, -1.47), (-0.8315, 0.5556, 1.47), (-0.7071, 0.7071, -1.47), (-0.7071, 0.7071, 1.47), (-0.5556, 0.8315, -1.47), (-0.5556, 0.8315, 1.47), (-0.3827, 0.9239, -1.47), (-0.3827, 0.9239, 1.47), (-0.1951, 0.9808, -1.47), (-0.1951, 0.9808, 1.47)], [], [(0, 1, 3, 2), (2, 3, 5, 4), (4, 5, 7, 6), (6, 7, 9, 8), (8, 9, 11, 10), (10, 11, 13, 12), (12, 13, 15, 14), (14, 15, 17, 16), (16, 17, 19, 18), (18, 19, 21, 20), (20, 21, 23, 22), (22, 23, 25, 24), (24, 25, 27, 26), (26, 27, 29, 28), (28, 29, 31, 30), (30, 31, 33, 32), (32, 33, 35, 34), (34, 35, 37, 36), (36, 37, 39, 38), (38, 39, 41, 40), (40, 41, 43, 42), (42, 43, 45, 44), (44, 45, 47, 46), (46, 47, 49, 48), (48, 49, 51, 50), (50, 51, 53, 52), (52, 53, 55, 54), (54, 55, 57, 56), (56, 57, 59, 58), (58, 59, 61, 60), (3, 1, 63, 61, 59, 57, 55, 53, 51, 49, 47, 45, 43, 41, 39, 37, 35, 33, 31, 29, 27, 25, 23, 21, 19, 17, 15, 13, 11, 9, 7, 5), (60, 61, 63, 62), (62, 63, 1, 0), (0, 2, 4, 6, 8, 10, 12, 14, 16, 18, 20, 22, 24, 26, 28, 30, 32, 34, 36, 38, 40, 42, 44, 46, 48, 50, 52, 54, 56, 58, 60, 62)])
me_cylinder.use_remesh_preserve_volume = False
me_cylinder.use_remesh_preserve_attributes = False
me_cylinder.use_mirror_vertex_groups = False
me_cylinder.update()
me_cube_016 = bpy.data.meshes.new('Cube.016')
me_cube_016.from_pydata([(1.881, -5.553, -0.05819), (1.881, -5.553, 1.942), (1.881, -3.553, -0.05819), (1.881, -3.553, 1.942), (3.881, -5.553, -0.05819), (3.881, -5.553, 1.942), (3.881, -3.553, -0.05819), (3.881, -3.553, 1.942)], [], [(0, 1, 3, 2), (2, 3, 7, 6), (6, 7, 5, 4), (4, 5, 1, 0), (2, 6, 4, 0), (7, 3, 1, 5)])
me_cube_016.materials.append(mat_material)
me_cube_016.use_remesh_preserve_volume = False
me_cube_016.use_remesh_preserve_attributes = False
me_cube_016.use_mirror_vertex_groups = False
me_cube_016.update()
me_cube_013 = bpy.data.meshes.new('Cube.013')
me_cube_013.from_pydata([(0.3, -0.29, -0.925), (0.3, -0.29, 0.925), (-0.3, -0.29, -0.925), (-0.3, -0.29, 0.925), (0.3, 0.29, -0.925), (0.3, 0.29, 0.925), (-0.3, 0.29, -0.925), (-0.3, 0.29, 0.925)], [], [(0, 1, 3, 2), (2, 3, 7, 6), (6, 7, 5, 4), (4, 5, 1, 0), (2, 6, 4, 0), (7, 3, 1, 5)])
me_cube_013.use_remesh_preserve_volume = False
me_cube_013.use_remesh_preserve_attributes = False
me_cube_013.use_mirror_vertex_groups = False
me_cube_013.update()
me_cube_012 = bpy.data.meshes.new('Cube.012')
me_cube_012.from_pydata([(0.3, -0.29, -0.925), (0.3, -0.29, 0.925), (-0.3, -0.29, -0.925), (-0.3, -0.29, 0.925), (0.3, 0.29, -0.925), (0.3, 0.29, 0.925), (-0.3, 0.29, -0.925), (-0.3, 0.29, 0.925)], [], [(0, 1, 3, 2), (2, 3, 7, 6), (6, 7, 5, 4), (4, 5, 1, 0), (2, 6, 4, 0), (7, 3, 1, 5)])
me_cube_012.use_remesh_preserve_volume = False
me_cube_012.use_remesh_preserve_attributes = False
me_cube_012.use_mirror_vertex_groups = False
me_cube_012.update()
me_cube_010 = bpy.data.meshes.new('Cube.010')
me_cube_010.from_pydata([(-0.008785, -7.031, 1.05), (-0.008785, -7.031, 2.05), (-0.008785, 4.031, 1.05), (-0.008785, 4.031, 2.05), (0.1912, -7.031, 1.05), (0.1912, -7.031, 2.05), (0.1912, 4.031, 1.05), (0.1912, 4.031, 2.05)], [], [(0, 1, 3, 2), (2, 3, 7, 6), (6, 7, 5, 4), (4, 5, 1, 0), (2, 6, 4, 0), (7, 3, 1, 5)])
_uv = me_cube_010.uv_layers.new(name='UVMap')
_uv.uv.foreach_set('vector', [0.7692, 1.0, 0.3846, 1.0, 0.3846, 0.0, 0.7692, 0.0, 0.9231, 0.1808, 0.9231, 0.0904, 1.0, 0.0904, 1.0, 0.1808, 3.209e-07, 0.0, 0.3846, 0.0, 0.3846, 1.0, 0.0, 1.0, 0.9231, 0.0904, 0.9231, 0.0, 1.0, 0.0, 1.0, 0.0904, 0.7692, 0.0, 0.8462, 0.0, 0.8462, 1.0, 0.7692, 1.0, 0.9231, 1.0, 0.8462, 1.0, 0.8462, 0.0, 0.9231, 0.0])
me_cube_010.materials.append(mat_wall)
me_cube_010.use_remesh_preserve_volume = False
me_cube_010.use_remesh_preserve_attributes = False
me_cube_010.use_mirror_vertex_groups = False
me_cube_010.update()
me_cube_009 = bpy.data.meshes.new('Cube.009')
me_cube_009.from_pydata([(1.151, -0.1027, 1.174), (2.046, -0.1027, 1.174), (1.151, -0.05927, 1.174), (2.046, -0.05927, 1.174), (1.151, -0.1027, -1.325), (2.046, -0.1027, -1.325), (1.151, -0.05927, -1.325), (2.046, -0.05927, -1.325)], [], [(0, 1, 3, 2), (2, 3, 7, 6), (6, 7, 5, 4), (4, 5, 1, 0), (2, 6, 4, 0), (7, 3, 1, 5)])
me_cube_009.materials.append(mat_material_001)
me_cube_009.use_remesh_preserve_volume = False
me_cube_009.use_remesh_preserve_attributes = False
me_cube_009.use_mirror_vertex_groups = False
me_cube_009.update()
me_cube_008 = bpy.data.meshes.new('Cube.008')
me_cube_008.from_pydata([(0.09075, -0.2595, 0.4056), (0.09075, -0.2595, 0.4474), (0.09075, -0.1452, 0.4056), (0.09075, -0.1452, 0.4474), (0.5289, -0.2595, 0.4056), (0.5289, -0.2595, 0.4474), (0.5289, -0.1452, 0.4056), (0.5289, -0.1452, 0.4474)], [], [(0, 1, 3, 2), (2, 3, 7, 6), (6, 7, 5, 4), (4, 5, 1, 0), (2, 6, 4, 0), (7, 3, 1, 5)])
me_cube_008.materials.append(mat_material_002)
me_cube_008.use_remesh_preserve_volume = False
me_cube_008.use_remesh_preserve_attributes = False
me_cube_008.use_mirror_vertex_groups = False
me_cube_008.update()
me_cube_007 = bpy.data.meshes.new('Cube.007')
me_cube_007.from_pydata([(-0.295, -0.75, -1.1), (-0.295, -0.75, 1.1), (-0.295, 0.75, -1.1), (-0.295, 0.75, 1.1), (0.295, -0.75, -1.1), (0.295, -0.75, 1.1), (0.295, 0.75, -1.1), (0.295, 0.75, 1.1)], [], [(0, 1, 3, 2), (2, 3, 7, 6), (6, 7, 5, 4), (4, 5, 1, 0), (2, 6, 4, 0), (7, 3, 1, 5)])
me_cube_007.use_remesh_preserve_volume = False
me_cube_007.use_remesh_preserve_attributes = False
me_cube_007.use_mirror_vertex_groups = False
me_cube_007.update()
me_cube_006 = bpy.data.meshes.new('Cube.006')
me_cube_006.from_pydata([(-0.04107, -0.02171, -0.8883), (-0.04107, -0.02171, 0.7377), (-0.04107, 0.02171, -0.8883), (-0.04107, 0.02171, 0.7377), (2.457, -0.02171, -0.8883), (2.457, -0.02171, 0.7377), (2.457, 0.02171, -0.8883), (2.457, 0.02171, 0.7377)], [], [(0, 1, 3, 2), (2, 3, 7, 6), (6, 7, 5, 4), (4, 5, 1, 0), (2, 6, 4, 0), (7, 3, 1, 5)])
me_cube_006.materials.append(mat_material_001)
me_cube_006.use_remesh_preserve_volume = False
me_cube_006.use_remesh_preserve_attributes = False
me_cube_006.use_mirror_vertex_groups = False
me_cube_006.update()
me_cube_005 = bpy.data.meshes.new('Cube.005')
me_cube_005.from_pydata([(-0.04107, -0.02171, -0.8883), (-0.04107, -0.02171, 0.7377), (-0.04107, 0.02171, -0.8883), (-0.04107, 0.02171, 0.7377), (2.457, -0.02171, -0.8883), (2.457, -0.02171, 0.7377), (2.457, 0.02171, -0.8883), (2.457, 0.02171, 0.7377)], [], [(0, 1, 3, 2), (2, 3, 7, 6), (6, 7, 5, 4), (4, 5, 1, 0), (2, 6, 4, 0), (7, 3, 1, 5)])
me_cube_005.materials.append(mat_material_001)
me_cube_005.use_remesh_preserve_volume = False
me_cube_005.use_remesh_preserve_attributes = False
me_cube_005.use_mirror_vertex_groups = False
me_cube_005.update()
me_cube_004 = bpy.data.meshes.new('Cube.004')
me_cube_004.from_pydata([(-0.04107, -0.02171, -0.8883), (-0.04107, -0.02171, 0.7377), (-0.04107, 0.02171, -0.8883), (-0.04107, 0.02171, 0.7377), (2.457, -0.02171, -0.8883), (2.457, -0.02171, 0.7377), (2.457, 0.02171, -0.8883), (2.457, 0.02171, 0.7377)], [], [(0, 1, 3, 2), (2, 3, 7, 6), (6, 7, 5, 4), (4, 5, 1, 0), (2, 6, 4, 0), (7, 3, 1, 5)])
me_cube_004.materials.append(mat_material_001)
me_cube_004.use_remesh_preserve_volume = False
me_cube_004.use_remesh_preserve_attributes = False
me_cube_004.use_mirror_vertex_groups = False
me_cube_004.update()
me_cube_003 = bpy.data.meshes.new('Cube.003')
me_cube_003.from_pydata([(-2.96, -6.094, 0.8206), (-2.96, -6.094, 0.8789), (-2.96, -3.431, 0.8206), (-2.96, -3.431, 0.8789), (-2.31, -6.094, 0.8206), (-2.31, -6.094, 0.8789), (-2.31, -3.431, 0.8206), (-2.31, -3.431, 0.8789)], [], [(0, 1, 3, 2), (2, 3, 7, 6), (6, 7, 5, 4), (4, 5, 1, 0), (2, 6, 4, 0), (7, 3, 1, 5)])
_uv = me_cube_003.uv_layers.new(name='UVMap')
_uv.uv.foreach_set('vector', [0.9604, 1.0, 0.9209, 1.0, 0.9209, 0.0, 0.9604, 0.0, 1.0, 0.2441, 0.9604, 0.2441, 0.9604, 0.0, 1.0, 0.0, 0.9209, 1.0, 0.8813, 1.0, 0.8813, 0.0, 0.9209, 0.0, 0.9604, 0.2441, 1.0, 0.2441, 1.0, 0.4882, 0.9604, 0.4882, 0.0, 1.791e-07, 0.4407, 0.0, 0.4407, 1.0, 1.616e-07, 1.0, 0.4407, 1.791e-07, 0.8813, 0.0, 0.8813, 1.0, 0.4407, 1.0])
me_cube_003.materials.append(mat_kitchen_table)
me_cube_003.use_remesh_preserve_volume = False
me_cube_003.use_remesh_preserve_attributes = False
me_cube_003.use_mirror_vertex_groups = False
me_cube_003.update()
me_cube = bpy.data.meshes.new('Cube')
me_cube.from_pydata([(0.3, -0.29, -0.925), (0.3, -0.29, 0.925), (-0.3, -0.29, -0.925), (-0.3, -0.29, 0.925), (0.3, 0.29, -0.925), (0.3, 0.29, 0.925), (-0.3, 0.29, -0.925), (-0.3, 0.29, 0.925)], [], [(0, 1, 3, 2), (2, 3, 7, 6), (6, 7, 5, 4), (4, 5, 1, 0), (2, 6, 4, 0), (7, 3, 1, 5)])
me_cube.use_remesh_preserve_volume = False
me_cube.use_remesh_preserve_attributes = False
me_cube.use_mirror_vertex_groups = False
me_cube.update()

# ---- objects
ob_scale_rod = bpy.data.objects.new('scale_rod', me_cube_015)
ob_lamp_001 = bpy.data.objects.new('Lamp.001', light_lamp_001)
ob_walls = bpy.data.objects.new('walls', me_cube_001)
ob_lamp = bpy.data.objects.new('Lamp', light_lamp)
ob_camera = bpy.data.objects.new('Camera', cam_camera)
ob_curtain_001 = bpy.data.objects.new('curtain.001', me_plane_001)
ob_curtain = bpy.data.objects.new('curtain', me_plane)
ob_booze_cabinet = bpy.data.objects.new('booze_cabinet', me_cube_026)
ob_bus_bench_001 = bpy.data.objects.new('bus_bench.001', me_cube_025)
ob_bus_bench = bpy.data.objects.new('bus_bench', me_cube_024)
ob_cylinder = bpy.data.objects.new('Cylinder', me_cylinder_001)
ob_table_extension = bpy.data.objects.new('table_extension', me_cube_023)
ob_white_metal_lamp = bpy.data.objects.new('white_metal_lamp', me_sphere)
ob_sauna_bench_003 = bpy.data.objects.new('sauna_bench.003', me_cube_022)
ob_sauna_bench_002 = bpy.data.objects.new('sauna_bench.002', me_cube_021)
ob_sauna_bench_001 = bpy.data.objects.new('sauna_bench.001', me_cube_020)
ob_cube_004 = bpy.data.objects.new('Cube.004', me_cube_019)
ob_cube_003 = bpy.data.objects.new('Cube.003', me_cube_018)
ob_cube_002 = bpy.data.objects.new('Cube.002', me_cube_017)
ob_cube_001 = bpy.data.objects.new('Cube.001', me_cube_011)
ob_cube = bpy.data.objects.new('Cube', me_cube_002)
ob_dance_pole = bpy.data.objects.new('dance_pole', me_cylinder)
ob_vive_and_kinect_area = bpy.data.objects.new('Vive_and_kinect_area', me_cube_016)
ob_wardrobe_002 = bpy.data.objects.new('wardrobe.002', me_cube_013)
ob_wardrobe_001 = bpy.data.objects.new('wardrobe.001', me_cube_012)
ob_roof_beam = bpy.data.objects.new('roof_beam', me_cube_010)
ob_shower_glass = bpy.data.objects.new('shower_glass', me_cube_009)
ob_sauna_bench = bpy.data.objects.new('sauna_bench', me_cube_008)
ob_wardrobe_003 = bpy.data.objects.new('wardrobe.003', me_cube_007)
ob_window_002 = bpy.data.objects.new('window.002', me_cube_006)
ob_window_001 = bpy.data.objects.new('window.001', me_cube_005)
ob_window = bpy.data.objects.new('window', me_cube_004)
ob_kitchen_table = bpy.data.objects.new('kitchen_table', me_cube_003)
ob_wardrobe = bpy.data.objects.new('wardrobe', me_cube)

# ---- transforms, parenting, visibility, modifiers, constraints
ob_scale_rod.location = (0.0, 0.0, 0.0)
ob_scale_rod.rotation_euler = (4.712, -0.0, 0.0)
ob_scale_rod.hide_render = True
ob_scale_rod.lineart.crease_threshold = 0.0
_vg = ob_scale_rod.vertex_groups.new(name='floor')
_vg = ob_scale_rod.vertex_groups.new(name='walls')
ob_lamp_001.location = (-2.631, 1.104, 4.917)
ob_lamp_001.rotation_euler = (0.6503, 0.05522, 1.866)
ob_lamp_001.lock_rotations_4d = False
ob_lamp_001.empty_display_type = 'ARROWS'
ob_lamp_001.color = (0.0, 0.0, 0.0, 0.0)
ob_lamp_001.lineart.crease_threshold = 0.0
ob_walls.location = (-0.1741, 1.642, 0.0)
ob_walls.rotation_euler = (4.712, -0.0, 0.0)
ob_walls.hide_render = True
ob_walls.lineart.crease_threshold = 0.0
_vg = ob_walls.vertex_groups.new(name='floor')
_vg = ob_walls.vertex_groups.new(name='walls')
ob_lamp.location = (4.076, -6.379, 10.59)
ob_lamp.rotation_euler = (0.6503, 0.05522, 1.866)
ob_lamp.lock_rotations_4d = False
ob_lamp.empty_display_type = 'ARROWS'
ob_lamp.color = (0.0, 0.0, 0.0, 0.0)
ob_lamp.lineart.crease_threshold = 0.0
ob_camera.location = (7.481, -6.508, 5.344)
ob_camera.rotation_euler = (1.109, 0.0, 0.8149)
ob_camera.lock_rotations_4d = False
ob_camera.empty_display_type = 'ARROWS'
ob_camera.color = (0.0, 0.0, 0.0, 0.0)
ob_camera.display_type = 'WIRE'
ob_camera.lineart.crease_threshold = 0.0
ob_curtain_001.location = (0.379, 0.0, -0.2968)
ob_curtain_001.lineart.crease_threshold = 0.0
ob_curtain.location = (0.5596, 0.0, -0.2968)
ob_curtain.lineart.crease_threshold = 0.0
ob_booze_cabinet.location = (0.0, 0.0, 0.0)
ob_booze_cabinet.lineart.crease_threshold = 0.0
ob_bus_bench_001.location = (-1.338, -5.415, 0.7607)
ob_bus_bench_001.lineart.crease_threshold = 0.0
ob_bus_bench.location = (-0.4962, -5.415, 0.5)
ob_bus_bench.lineart.crease_threshold = 0.0
ob_cylinder.location = (0.2733, -3.194, 0.9)
ob_cylinder.lineart.crease_threshold = 0.0
ob_table_extension.location = (-1.382, -4.011, 1.288)
ob_table_extension.lineart.crease_threshold = 0.0
ob_white_metal_lamp.location = (-1.225, -4.79, 1.812)
ob_white_metal_lamp.lineart.crease_threshold = 0.0
ob_sauna_bench_003.location = (0.5854, 0.6981, 0.5351)
ob_sauna_bench_003.scale = (0.6232, 0.6232, 0.6232)
ob_sauna_bench_003.lineart.crease_threshold = 0.0
_m = ob_sauna_bench_003.modifiers.new('Array', 'ARRAY')
_m.count = 16
_m.constant_offset_displace = (0.0, 0.0, 0.0)
_m.relative_offset_displace = (0.0, 1.2, 0.0)
ob_sauna_bench_002.location = (0.7554, 0.29, 0.5351)
ob_sauna_bench_002.rotation_euler = (0.0, -0.0, 1.571)
ob_sauna_bench_002.scale = (0.6232, 0.6232, 0.6232)
ob_sauna_bench_002.lineart.crease_threshold = 0.0
_m = ob_sauna_bench_002.modifiers.new('Array', 'ARRAY')
_m.count = 8
_m.constant_offset_displace = (0.0, 0.0, 0.0)
_m.relative_offset_displace = (0.0, 1.2, 0.0)
ob_sauna_bench_001.location = (0.644, -0.1255, 0.6876)
ob_sauna_bench_001.rotation_euler = (0.0, -0.0, 1.571)
ob_sauna_bench_001.lineart.crease_threshold = 0.0
_m = ob_sauna_bench_001.modifiers.new('Array', 'ARRAY')
_m.count = 5
_m.constant_offset_displace = (0.0, 0.0, 0.0)
_m.relative_offset_displace = (0.0, 1.2, 0.0)
ob_cube_004.location = (0.0, -3.285, 0.0)
ob_cube_004.lineart.crease_threshold = 0.0
ob_cube_003.location = (0.0, 0.0, 0.0)
ob_cube_003.lineart.crease_threshold = 0.0
ob_cube_002.location = (0.2494, 1.662, -3.17)
ob_cube_002.lineart.crease_threshold = 0.0
_m = ob_cube_002.modifiers.new('Array', 'ARRAY')
_m.count = 5
_m.constant_offset_displace = (0.0, 0.0, 0.0)
_m.relative_offset_displace = (0.0, 1.0, -0.1)
_m = ob_cube_002.modifiers.new('Array.001', 'ARRAY')
_m.count = 3
_m.constant_offset_displace = (0.0, 0.0, 0.0)
_m.relative_offset_displace = (1.0, 0.0, 0.1)
ob_cube_001.location = (0.3911, 1.662, -3.17)
ob_cube_001.lineart.crease_threshold = 0.0
ob_cube.location = (3.209, 0.0, -0.3072)
ob_cube.lineart.crease_threshold = 0.0
ob_dance_pole.location = (0.3581, -4.049, 0.8017)
ob_dance_pole.scale = (0.02751, 0.02751, 1.0)
ob_dance_pole.lineart.crease_threshold = 0.0
ob_vive_and_kinect_area.location = (-0.9076, 2.639, 0.0)
ob_vive_and_kinect_area.lineart.crease_threshold = 0.0
ob_wardrobe_002.location = (3.059, 2.303, 0.925)
ob_wardrobe_002.rotation_euler = (0.0, -0.0, 1.571)
ob_wardrobe_002.lineart.crease_threshold = 0.0
ob_wardrobe_001.location = (3.65, 2.303, 0.925)
ob_wardrobe_001.rotation_euler = (0.0, -0.0, 1.571)
ob_wardrobe_001.lineart.crease_threshold = 0.0
ob_roof_beam.location = (0.0, 0.0, 0.6876)
ob_roof_beam.lineart.crease_threshold = 0.0
ob_shower_glass.location = (-2.882, 0.7576, 1.25)
ob_shower_glass.lineart.crease_threshold = 0.0
ob_sauna_bench.location = (0.8319, 0.0, 0.6876)
ob_sauna_bench.lineart.crease_threshold = 0.0
_m = ob_sauna_bench.modifiers.new('Array', 'ARRAY')
_m.count = 16
_m.constant_offset_displace = (0.0, 0.0, 0.0)
_m.relative_offset_displace = (0.0, 1.2, 0.0)
ob_wardrobe_003.location = (0.4476, 5.517, 1.13)
ob_wardrobe_003.lineart.crease_threshold = 0.0
ob_window_002.location = (1.07, 7.213, 1.25)
ob_window_002.lineart.crease_threshold = 0.0
ob_window_001.location = (-2.352, -6.092, 1.25)
ob_window_001.lineart.crease_threshold = 0.0
ob_window.location = (0.7673, -6.137, 1.25)
ob_window.lineart.crease_threshold = 0.0
ob_kitchen_table.location = (0.3708, 0.7389, 0.0)
ob_kitchen_table.lineart.crease_threshold = 0.0
ob_wardrobe.location = (0.4425, 6.59, 0.925)
ob_wardrobe.lineart.crease_threshold = 0.0

# ---- collection membership
col_collection_1.objects.link(ob_scale_rod)
col_collection_1.objects.link(ob_lamp_001)
col_collection_1.objects.link(ob_walls)
col_collection_1.objects.link(ob_lamp)
col_collection_1.objects.link(ob_camera)
col_collection_10.objects.link(ob_curtain_001)
col_collection_10.objects.link(ob_curtain)
col_collection_10.objects.link(ob_booze_cabinet)
col_collection_10.objects.link(ob_bus_bench_001)
col_collection_10.objects.link(ob_bus_bench)
col_collection_10.objects.link(ob_cylinder)
col_collection_10.objects.link(ob_table_extension)
col_collection_10.objects.link(ob_white_metal_lamp)
col_collection_10.objects.link(ob_sauna_bench_003)
col_collection_10.objects.link(ob_sauna_bench_002)
col_collection_10.objects.link(ob_sauna_bench_001)
col_collection_10.objects.link(ob_cube_004)
col_collection_10.objects.link(ob_cube_003)
col_collection_10.objects.link(ob_cube_002)
col_collection_10.objects.link(ob_cube_001)
col_collection_10.objects.link(ob_cube)
col_collection_10.objects.link(ob_dance_pole)
col_collection_10.objects.link(ob_vive_and_kinect_area)
col_collection_10.objects.link(ob_wardrobe_002)
col_collection_10.objects.link(ob_wardrobe_001)
col_collection_10.objects.link(ob_roof_beam)
col_collection_10.objects.link(ob_shower_glass)
col_collection_10.objects.link(ob_sauna_bench)
col_collection_10.objects.link(ob_wardrobe_003)
col_collection_10.objects.link(ob_window_002)
col_collection_10.objects.link(ob_window_001)
col_collection_10.objects.link(ob_window)
col_collection_10.objects.link(ob_kitchen_table)
col_collection_10.objects.link(ob_wardrobe)

# ---- scene / render settings (as saved in the file)
scene.camera = ob_camera
scene.frame_start = 1; scene.frame_end = 250; scene.frame_set(0)
scene.render.engine = 'BLENDER_EEVEE_NEXT'
scene.render.resolution_percentage = 50
scene.render.dither_intensity = 0.0
scene.cycles.use_denoising = False
scene.cycles.samples = 128
scene.cycles.sampling_pattern = 'TABULATED_SOBOL'
scene.cycles.light_sampling_threshold = 0.0
scene.cycles.use_adaptive_sampling = False
scene.cycles.use_light_tree = False
scene.cycles.blur_glossy = 0.0
scene.cycles.sample_clamp_indirect = 0.0
scene.view_settings.view_transform = 'Standard'
bpy.context.view_layer.update()
